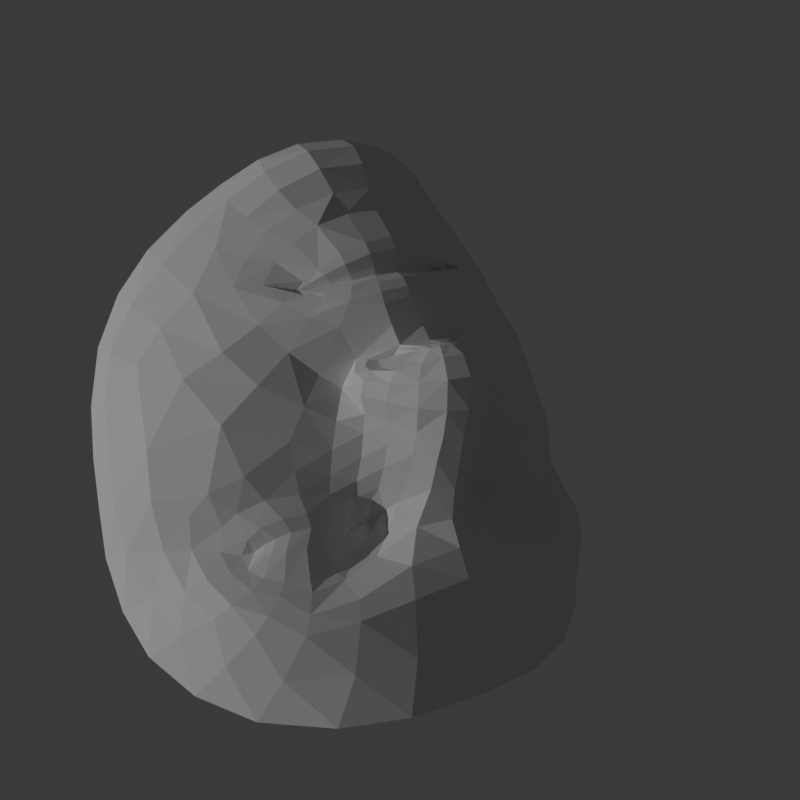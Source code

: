 # Source: single_face_3.blend  (saved by Blender 4.1.23; exported with 4.5.12 LTS)
import bpy
from mathutils import Matrix  # noqa: F401  (used for matrix-valued properties, if any)

bpy.ops.wm.read_factory_settings(use_empty=True)
scene = bpy.context.scene
scene.name = 'Scene'

# ---- collections
col_collection = bpy.data.collections.new('Collection'); scene.collection.children.link(col_collection)

# ---- world
world_world = bpy.data.worlds.new('World'); scene.world = world_world
world_world.use_nodes = True; world_world.node_tree.nodes.clear()
_N = world_world.node_tree.nodes; _L = world_world.node_tree.links
n0 = _N.new('ShaderNodeOutputWorld'); n0.name = 'World Output'; n0.location = (300, 300)
n1 = _N.new('ShaderNodeBackground'); n1.name = 'Background'; n1.location = (10, 300)
n1.inputs[0].default_value = (0.05088, 0.05088, 0.05088, 1.0)
_L.new(n1.outputs[0], n0.inputs[0])
n0.is_active_output = True
world_world.color = (0.05088, 0.05088, 0.05088)
world_world.use_sun_shadow = False
world_world.sun_shadow_jitter_overblur = 0.0

# ---- cameras
cam_camera = bpy.data.cameras.new('Camera')
cam_camera.clip_end = 100.0
cam_camera.ortho_scale = 7.314

# ---- lights
light_sun = bpy.data.lights.new('Sun', 'SUN')
light_sun.transmission_factor = 0.0
light_sun.energy = 1.0

# ---- meshes
me_frame_00013 = bpy.data.meshes.new('frame_00013')
me_frame_00013.from_pydata([(0.00848, 0.0899, 0.04726), (0.05134, 0.03808, 0.09323), (0.02533, 0.05211, 0.047), (0.03563, -0.03114, 0.08243), (0.0575, 0.01924, 0.1001), (0.05645, -0.007569, 0.09441), (0.04684, -0.07606, 0.05208), (-0.116, -0.1237, 0.04829), (0.05153, -0.1269, 0.04392), (0.059, -0.1528, 0.04923), (0.07229, -0.2546, 0.03714), (0.006388, 0.09847, 0.04469), (0.002455, 0.1067, 0.03826), (-0.0016, 0.1117, 0.02805), (-0.002184, 0.1139, 0.02492), (-0.002261, 0.1227, 0.0252), (-0.003931, 0.1331, 0.02732), (-0.007536, 0.1437, 0.0227), (-0.0219, 0.171, 0.002772), (0.04252, 0.04669, 0.08384), (0.01535, 0.0419, 0.06657), (-0.2248, -0.2302, 0.005006), (-0.0607, -0.09629, 0.04235), (-0.07965, -0.09742, 0.04958), (-0.1003, -0.1012, 0.05268), (-0.1302, -0.1197, 0.04906), (-0.0448, -0.09876, 0.03189), (-0.07562, -0.1516, 0.06288), (-0.05542, -0.1454, 0.05163), (-0.0975, -0.1536, 0.06487), (-0.1148, -0.1505, 0.06197), (-0.1531, -0.1093, 0.04472), (-0.108, 0.1864, 0.01369), (-0.1251, -0.1305, 0.04574), (-0.2475, -0.139, -0.006395), (-0.1806, -0.13, 0.03699), (-0.0817, -0.005847, 0.05291), (-0.01329, 0.08175, 0.05562), (-0.01862, 0.1018, 0.04559), (-0.04261, 0.08397, 0.05646), (-0.0648, 0.08741, 0.05176), (-0.0409, 0.09832, 0.04825), (-0.06002, 0.09656, 0.04264), (-0.1092, 0.1205, 0.0297), (0.03526, 0.03502, 0.09759), (0.03846, 0.01625, 0.105), (-0.1409, -0.1714, 0.07149), (-0.03343, -0.04956, 0.04454), (-0.03032, 0.01638, 0.07423), (-0.03302, 0.004156, 0.07017), (-0.1516, -0.02111, 0.05953), (0.03815, -0.008908, 0.09768), (-0.07397, -0.178, 0.08002), (-0.1094, -0.1789, 0.07941), (-0.1785, -0.2578, 0.03251), (0.01005, -0.1407, 0.05732), (-0.04017, -0.1356, 0.03792), (-0.1192, 0.09993, 0.03603), (-0.2923, 0.05139, -0.07576), (-0.02002, 0.03018, 0.06024), (-0.004832, 0.03878, 0.05193), (-0.09404, 0.0945, 0.03226), (-0.08894, 0.09526, 0.0322), (-0.1206, -0.1953, 0.07602), (-0.0383, 0.02319, 0.06328), (-0.03406, -0.1664, 0.07276), (-0.03235, -0.1834, 0.07843), (-0.05208, -0.2762, 0.06589), (-0.1481, -0.2262, 0.058), (-0.03722, -0.2299, 0.0725), (-0.1573, -0.1852, 0.06204), (-0.191, -0.2054, 0.0351), (-0.01591, 0.09268, 0.05318), (-0.0414, 0.09173, 0.05339), (-0.06218, 0.09218, 0.04861), (-0.01764, 0.03419, 0.05285), (-0.09126, 0.09496, 0.03187), (-0.08012, 0.1007, 0.03507), (-0.08658, 0.0956, 0.03171), (0.0007655, 0.02838, 0.08379), (-0.05881, 0.0992, 0.03719), (-0.04071, 0.1022, 0.03834), (-0.02085, 0.1068, 0.03621), (-0.0473, 0.1661, 0.01238), (-0.0301, 0.1374, 0.03276), (-0.02598, 0.1269, 0.03691), (-0.02296, 0.1168, 0.03441), (-0.02144, 0.109, 0.03333), (-0.05908, 0.1002, 0.03511), (-0.06193, 0.1034, 0.03645), (-0.06619, 0.108, 0.03901), (-0.07057, 0.1135, 0.0375), (-0.07689, 0.07102, 0.05122), (-0.2992, -0.05758, -0.0843), (0.03424, 0.04968, 0.06025), (-0.07331, 0.09757, 0.03314), (-0.07609, 0.09899, 0.03417), (-8.047e-05, 0.04735, 0.05158), (-0.03805, 0.03512, 0.04409), (-0.002163, 0.04326, 0.05209), (-0.05805, -0.0427, 0.04697), (-0.09329, -0.03489, 0.05426), (-0.04233, 0.01109, 0.06032), (-0.1216, -0.2741, 0.05468), (-0.09791, -0.2356, 0.06952), (-0.0781, -0.1957, 0.08097), (-0.09313, 0.1375, 0.02864), (0.01303, -0.1676, 0.06746), (0.01506, -0.2179, 0.06397), (0.01007, -0.269, 0.05892), (-0.1194, -0.1091, 0.05188), (-0.1821, -0.09986, 0.04209), (-0.03427, -0.102, 0.02629), (-0.1432, -0.1474, 0.05659), (-0.01406, -0.05839, 0.04626), (-0.008766, 0.01346, 0.0872), (-0.2167, -0.08911, 0.03239), (-0.1639, -0.07999, 0.05236), (-0.1324, -0.06487, 0.05648), (-0.08985, -0.06082, 0.04891), (-0.06018, -0.06481, 0.04097), (-0.03756, -0.07013, 0.03681), (0.02648, -0.07561, 0.05448), (-0.2202, -0.0441, 0.03434), (-0.1634, -0.1538, 0.05587), (0.03277, 0.04464, 0.08751), (-0.03133, -0.02824, 0.04937), (-0.2809, -0.151, -0.06098), (-0.01851, -0.07675, 0.03398), (-0.05006, 0.01016, 0.04198), (-0.1362, -0.1336, 0.04599), (-0.01178, -0.001146, 0.08147), (-0.3013, -0.005686, -0.08376), (-0.03636, -0.109, 0.024), (0.0145, -0.00681, 0.09346), (-0.2156, 0.1225, -0.007101), (-0.2364, 0.1407, -0.04048), (-0.2677, -0.05088, -0.02157), (-0.2457, 0.08698, -0.01529), (-0.2213, -0.1762, 0.0103), (-0.1215, 0.2048, 0.004845), (0.02671, 0.0476, 0.06186), (-0.05463, -0.01788, 0.04799), (-0.207, -0.1325, 0.02724), (-0.09312, -0.1131, 0.05073), (-0.07588, -0.1091, 0.04842), (-0.08443, 0.103, 0.03446), (-0.2282, -0.002664, 0.02253), (-0.09407, 0.2349, -0.01869), (-0.1644, 0.1991, -0.02265), (-0.1975, 0.1753, -0.02929), (0.06738, -0.2042, 0.0442), (-0.05359, 0.2422, -0.0324), (-0.06132, -0.1082, 0.04191), (-0.04826, -0.1092, 0.03361), (-0.04014, -0.1092, 0.02656), (-0.1854, -0.1641, 0.04407), (-0.04908, -0.1191, 0.03838), (-0.06391, -0.1236, 0.0478), (-0.07921, -0.1266, 0.05427), (-0.09657, -0.1291, 0.05666), (-0.1091, -0.13, 0.05464), (-0.2569, -0.1967, -0.0303), (-0.106, -0.1183, 0.05017), (0.0188, 0.06711, 0.04236), (-0.05124, 0.06304, 0.05191), (-0.01626, 0.02783, 0.06632), (-0.006839, 0.06417, 0.05189), (0.045, -0.1027, 0.04126), (-0.1853, 0.1548, -0.004984), (-0.1553, 0.1804, -0.001402), (-0.0829, 0.2234, 0.005274), (-0.2685, 0.1013, -0.05863), (-0.04019, -0.1131, 0.03019), (0.0105, -0.0463, 0.06296), (-0.04196, 0.2308, -0.008818), (-0.1297, 0.2199, -0.01547), (-0.2724, -0.004154, -0.02579), (-0.04108, 0.104, 0.03585), (-0.04378, 0.1097, 0.03763), (-0.04748, 0.1173, 0.04051), (-0.05157, 0.1266, 0.03812), (-0.0727, 0.1532, 0.02528), (-0.07628, 0.09541, 0.03819), (-0.07946, 0.09307, 0.04149), (-0.08236, 0.0904, 0.04402), (-0.1002, 0.08369, 0.04705), (-0.1868, 0.01773, 0.04384), (0.006795, -0.06837, 0.04894), (-0.01094, -0.1166, 0.02647), (-0.02807, -0.1191, 0.02819), (-0.07347, 0.0972, 0.03438), (-0.2126, 0.06379, 0.01534), (0.01454, -0.1094, 0.04114), (-0.09192, 0.1688, 0.01726), (0.05289, -0.03078, 0.0796), (0.03094, -0.05219, 0.06911), (0.04987, -0.05251, 0.06532), (-0.00999, -0.01865, 0.06518), (-0.03347, 0.2125, 0.001806), (-0.02755, 0.1899, 0.002254), (-0.05927, 0.1843, 0.01166), (-0.1355, 0.1249, 0.02475), (-0.07205, 0.02312, 0.04394), (-0.1175, 0.149, 0.02037), (-0.1207, 0.01252, 0.05668), (-0.0957, 0.04089, 0.04897), (-0.1523, 0.04104, 0.04889), (-0.07129, 0.2054, 0.0142), (-0.03014, -0.0119, 0.05665), (-0.1638, 0.1359, 0.01373), (-0.1373, 0.1626, 0.01018), (-0.1449, 0.098, 0.03463), (-0.2342, 0.03259, 0.0102), (-0.1816, 0.09431, 0.02532), (-0.2684, 0.04094, -0.02567), (-0.1215, 0.06439, 0.04766), (-0.01054, -0.03765, 0.05559), (-0.003308, 0.0242, 0.08892), (-0.02451, 0.02459, 0.07192), (0.01526, 0.01435, 0.0984), (-0.01988, -0.1351, 0.0407), (-0.04653, -0.1524, 0.05779), (-0.07325, -0.1616, 0.06881), (-0.1004, -0.1639, 0.07201), (-0.1244, -0.1596, 0.06793), (-0.1552, -0.131, 0.04351), (-0.2602, -0.09582, -0.01274), (-0.1398, -0.09726, 0.04875), (-0.1158, -0.08565, 0.05027), (-0.08646, -0.08104, 0.04647), (-0.06076, -0.08184, 0.03909), (-0.04109, -0.08527, 0.03063), (-0.0264, -0.08859, 0.02669), (-0.2919, -0.105, -0.07772), (-0.02944, 0.02861, 0.06235), (0.01393, -0.02661, 0.07577), (0.01764, 0.02978, 0.09559), (0.0195, 0.04002, 0.08296), (0.01164, 0.03208, 0.08722), (-0.02812, 0.03462, 0.05237), (0.02547, 0.04243, 0.0862), (0.01992, 0.0456, 0.06425), (-0.02699, -0.1065, 0.02123), (-0.01332, -0.09678, 0.02482), (-0.002368, -0.08896, 0.03372), (-0.1176, -0.1303, 0.05121), (-0.1295, -0.1444, 0.05513), (0.06436, -0.02599, 0.06429), (0.1368, -0.07128, -0.08494), (0.04913, 0.04715, 0.05261), (0.1661, -0.142, -0.1979), (0.08964, -0.06369, -0.043), (0.1052, -0.05893, -0.05319), (0.1199, -0.0564, -0.06617), (0.1376, -0.06415, -0.09182), (0.07843, -0.07076, -0.03531), (0.1292, -0.1063, -0.04491), (0.1103, -0.1084, -0.03311), (0.1438, -0.1004, -0.05993), (0.15, -0.09232, -0.07282), (0.1436, -0.04959, -0.1067), (0.01851, 0.1987, -0.04794), (0.1418, -0.07517, -0.09369), (0.1433, -0.06125, -0.2147), (0.1537, -0.06199, -0.1334), (0.0899, 0.02461, -0.03238), (0.02609, 0.09061, 0.03393), (0.0163, 0.1098, 0.02581), (0.0385, 0.1004, 0.01164), (0.04367, 0.11, -0.009969), (0.02609, 0.1132, 0.0095), (0.03225, 0.1169, -0.00921), (0.04234, 0.1429, -0.05017), (0.06319, 0.03951, 0.08582), (0.07076, 0.02189, 0.09099), (0.1724, -0.1045, -0.08887), (0.06985, -0.03033, -0.01114), (0.07805, 0.03463, 0.02187), (0.07753, 0.02332, 0.01617), (0.1241, 0.02762, -0.08253), (0.06888, -0.003497, 0.07987), (0.1541, -0.1269, -0.03123), (0.1688, -0.1181, -0.06008), (0.1757, -0.1746, -0.1496), (0.08633, -0.1234, 0.0207), (0.09217, -0.1053, -0.03061), (0.05724, 0.1272, -0.06098), (0.06526, 0.1033, -0.264), (0.06315, 0.04371, 0.02126), (0.05051, 0.04822, 0.03252), (0.04317, 0.1254, -0.05136), (0.03917, 0.1239, -0.04104), (0.1759, -0.1301, -0.07279), (0.07147, 0.04176, 0.0121), (0.1282, -0.1301, -0.003729), (0.1354, -0.1455, -0.0004408), (0.1529, -0.2245, -0.03884), (0.1752, -0.1537, -0.1065), (0.1444, -0.1867, -0.0186), (0.1772, -0.1131, -0.1097), (0.1701, -0.1268, -0.1512), (0.02209, 0.1014, 0.03174), (0.03266, 0.1078, 0.01146), (0.03841, 0.1139, -0.007663), (0.05753, 0.04631, 0.02107), (0.0412, 0.1247, -0.0453), (0.03763, 0.1268, -0.0297), (0.03711, 0.1231, -0.03944), (0.0672, 0.03925, 0.04798), (0.0265, 0.1182, -0.01198), (0.02013, 0.1161, 0.002051), (0.01072, 0.1141, 0.01604), (-0.002464, 0.1718, -0.00729), (0.0101, 0.1455, 0.01154), (0.0126, 0.1346, 0.01513), (0.01252, 0.1241, 0.01276), (0.0106, 0.116, 0.01285), (0.02655, 0.1189, -0.01422), (0.02986, 0.1236, -0.0129), (0.03271, 0.1295, -0.01198), (0.0342, 0.1364, -0.01768), (0.06316, 0.09367, -0.02013), (0.09464, 0.01191, -0.295), (0.03118, 0.1203, -0.02898), (0.03463, 0.1235, -0.02814), (0.04354, 0.05473, 0.03255), (0.06021, 0.05146, 0.003545), (0.04701, 0.05172, 0.03336), (0.08032, -0.017, -0.02764), (0.1009, 0.0007224, -0.04686), (0.07381, 0.03126, 0.004778), (0.173, -0.2023, -0.09403), (0.1678, -0.1743, -0.06296), (0.1617, -0.142, -0.03696), (0.03073, 0.1543, -0.03667), (0.09917, -0.1471, 0.0274), (0.1113, -0.1948, 0.01655), (0.1205, -0.2407, 0.006061), (0.1309, -0.05796, -0.08068), (0.1512, -0.03389, -0.1261), (0.0722, -0.07701, -0.03355), (0.1568, -0.08438, -0.09809), (0.06492, -0.04359, 0.001752), (0.07885, 0.02833, 0.04467), (0.1458, -0.02132, -0.1582), (0.1466, -0.01976, -0.1055), (0.1329, -0.01389, -0.07719), (0.1069, -0.0219, -0.05297), (0.08751, -0.03439, -0.03619), (0.07489, -0.04593, -0.021), (0.05879, -0.06936, 0.03546), (0.1393, 0.01954, -0.1551), (0.1638, -0.08569, -0.1134), (0.0502, 0.04732, 0.07811), (0.0693, -0.009883, -0.004411), (0.1251, -0.06894, -0.2787), (0.06705, -0.05753, -0.0111), (0.06896, 0.03098, -0.01314), (0.1453, -0.07397, -0.1005), (0.07711, 0.01439, 0.0383), (0.08138, 0.05602, -0.2855), (0.0724, -0.08413, -0.0388), (0.07479, 0.003686, 0.06193), (0.06336, 0.157, -0.1481), (0.04334, 0.173, -0.1829), (0.1247, 0.01839, -0.2287), (0.07826, 0.1314, -0.1813), (0.1571, -0.09663, -0.1888), (0.0136, 0.2165, -0.06208), (0.04075, 0.05005, 0.05618), (0.07564, 0.005732, -0.01828), (0.1554, -0.05787, -0.1604), (0.1225, -0.06815, -0.06609), (0.1086, -0.06986, -0.05487), (0.03974, 0.1306, -0.03537), (0.1247, 0.05604, -0.1597), (-0.02098, 0.2405, -0.05521), (0.01507, 0.2148, -0.1144), (0.02804, 0.1977, -0.145), (0.09471, -0.07402, -0.04606), (0.0828, -0.0794, -0.04186), (0.07566, -0.08234, -0.04122), (0.1666, -0.08951, -0.138), (0.08804, -0.09201, -0.03919), (0.1027, -0.09319, -0.0423), (0.1181, -0.09144, -0.05082), (0.1312, -0.08677, -0.06291), (0.1375, -0.08161, -0.07344), (0.1493, -0.1089, -0.2436), (0.1312, -0.06913, -0.07682), (0.05776, 0.0811, -0.002447), (0.067, 0.04144, 0.02945), (0.03907, 0.07193, 0.02944), (0.04555, 0.18, -0.1192), (0.02961, 0.198, -0.09147), (-0.008865, 0.2294, -0.03099), (0.05315, 0.143, -0.2265), (0.0779, -0.08771, -0.03891), (0.06569, -0.03606, 0.03287), (0.0003275, 0.23, -0.08318), (0.1097, 0.05846, -0.2241), (0.02017, 0.1174, -0.0008104), (0.02306, 0.1241, -0.0003146), (0.02465, 0.1324, 0.0007123), (0.02423, 0.1426, -0.003766), (0.01622, 0.1646, -0.02189), (0.03617, 0.1202, -0.02684), (0.04097, 0.1197, -0.02979), (0.04533, 0.1182, -0.03221), (0.06312, 0.1097, -0.04221), (0.116, 0.06735, -0.1098), (0.06181, -0.05777, 0.01772), (0.06924, -0.09785, -0.01365), (0.07498, -0.09503, -0.02943), (0.03095, 0.1202, -0.02784), (0.0942, 0.1091, -0.1406), (0.06318, -0.09749, 0.01743), (0.01672, 0.1805, -0.03564), (0.06191, -0.04643, 0.05298), (0.06992, -0.004346, 0.02568), (-0.003455, 0.19, -0.01379), (0.05191, 0.15, -0.06809), (0.07515, 0.0484, -0.0254), (0.03417, 0.1673, -0.05304), (0.1041, 0.05064, -0.05321), (0.08158, 0.07038, -0.03791), (0.1011, 0.08159, -0.07674), (-0.00335, 0.2117, -0.01974), (0.07032, 0.006066, 0.007111), (0.0552, 0.1624, -0.09386), (0.03544, 0.181, -0.07256), (0.06971, 0.1294, -0.07783), (0.1086, 0.08624, -0.1642), (0.07944, 0.1306, -0.1055), (0.09417, 0.09572, -0.2137), (0.08051, 0.09681, -0.05523), (0.06703, -0.02343, 0.01295), (0.07365, 0.03655, 0.05018), (0.07325, 0.04069, 0.02772), (0.07687, 0.02443, 0.06723), (0.08759, -0.1114, -0.01481), (0.1173, -0.1165, -0.02391), (0.1403, -0.1137, -0.03818), (0.1555, -0.1069, -0.05789), (0.161, -0.09727, -0.07746), (0.1488, -0.06799, -0.1128), (0.1354, -0.02146, -0.2253), (0.1378, -0.04162, -0.09331), (0.1248, -0.038, -0.07349), (0.1058, -0.04208, -0.05517), (0.0875, -0.0506, -0.04083), (0.07498, -0.05949, -0.02958), (0.06743, -0.06707, -0.02225), (0.1066, -0.02952, -0.2939), (0.06761, 0.04465, 0.01906), (0.06925, -0.01675, 0.04477), (0.07037, 0.03775, 0.07091), (0.05492, 0.04493, 0.06859), (0.06468, 0.04019, 0.06191), (0.05988, 0.04908, 0.01615), (0.05389, 0.04667, 0.07455), (0.04532, 0.04944, 0.05436), (0.06842, -0.08364, -0.03083), (0.0626, -0.07858, -0.01362), (0.06224, -0.07372, 0.001725), (0.1404, -0.07791, -0.08274), (0.1511, -0.08431, -0.08768), (-0.08366, -0.1233, 0.04391), (-0.06555, -0.1195, 0.04391), (-0.08083, -0.1386, 0.04391), (-0.1023, -0.1272, 0.04391), (-0.0867, -0.1081, 0.04391), (0.1175, -0.08271, -0.05842), (0.132, -0.07957, -0.05842), (0.1203, -0.09846, -0.05842), (0.1025, -0.0861, -0.05842), (0.1146, -0.06714, -0.05842)], [], [(173, 155, 133), (246, 33, 7), (382, 398, 362), (263, 466, 249), (308, 415, 324), (78, 95, 191), (356, 389, 264), (127, 34, 162), (368, 264, 389), (139, 162, 34), (267, 0, 302), (37, 72, 0), (11, 302, 0), (11, 0, 72), (349, 451, 350), (120, 121, 231), (452, 350, 451), (232, 231, 121), (267, 302, 269), (37, 39, 72), (303, 269, 302), (73, 72, 39), (357, 343, 350), (128, 121, 114), (277, 350, 343), (47, 114, 121), (350, 452, 357), (121, 128, 232), (453, 357, 452), (233, 232, 128), (299, 333, 297), (69, 67, 104), (332, 297, 333), (103, 104, 67), (175, 152, 396), (175, 171, 152), (377, 396, 152), (148, 152, 171), (381, 384, 382), (154, 155, 157), (398, 382, 384), (173, 157, 155), (280, 347, 330), (50, 101, 118), (348, 330, 347), (119, 118, 101), (269, 303, 270), (39, 40, 73), (304, 270, 303), (74, 73, 40), (9, 336, 151), (9, 151, 107), (337, 151, 336), (108, 107, 151), (344, 278, 360), (115, 131, 48), (279, 360, 278), (49, 48, 131), (262, 431, 418), (32, 194, 211), (424, 418, 431), (204, 211, 194), (304, 408, 270), (74, 40, 184), (409, 270, 408), (185, 184, 40), (272, 310, 407), (42, 183, 80), (415, 407, 310), (191, 80, 183), (322, 270, 410), (92, 186, 40), (409, 410, 270), (185, 40, 186), (347, 449, 348), (118, 119, 229), (450, 348, 449), (230, 229, 119), (434, 432, 430), (214, 210, 212), (422, 430, 432), (202, 212, 210), (313, 314, 18), (83, 18, 84), (17, 18, 314), (17, 84, 18), (307, 375, 306), (77, 76, 146), (291, 306, 375), (61, 146, 76), (259, 387, 260), (29, 30, 160), (388, 260, 387), (161, 160, 30), (286, 414, 384), (56, 157, 190), (398, 384, 414), (173, 190, 157), (418, 424, 406), (194, 182, 204), (335, 406, 424), (106, 204, 182), (367, 416, 364), (138, 135, 192), (434, 364, 416), (214, 192, 135), (391, 423, 327), (165, 98, 203), (358, 327, 423), (129, 203, 98), (298, 301, 284), (68, 54, 71), (251, 284, 301), (21, 71, 54), (4, 275, 5), (4, 5, 45), (281, 5, 275), (51, 45, 5), (254, 373, 253), (24, 23, 144), (374, 253, 373), (145, 144, 23), (320, 321, 307), (90, 77, 91), (375, 307, 321), (146, 91, 77), (280, 425, 411), (50, 187, 205), (427, 411, 425), (207, 205, 187), (421, 313, 200), (201, 200, 83), (18, 200, 313), (18, 83, 200), (335, 321, 406), (106, 182, 91), (405, 406, 321), (181, 91, 182), (405, 321, 404), (181, 180, 91), (320, 404, 321), (90, 91, 180), (17, 314, 16), (17, 16, 84), (315, 16, 314), (85, 84, 16), (425, 266, 426), (205, 206, 36), (423, 426, 266), (203, 36, 206), (369, 396, 400), (140, 176, 171), (377, 400, 396), (148, 171, 176), (391, 269, 322), (165, 92, 39), (270, 322, 269), (40, 39, 92), (417, 465, 413), (193, 189, 245), (464, 413, 465), (244, 245, 189), (257, 258, 386), (27, 159, 28), (385, 386, 258), (158, 28, 159), (260, 388, 467), (30, 247, 161), (466, 467, 388), (246, 161, 247), (248, 456, 419), (3, 196, 236), (399, 419, 456), (174, 236, 196), (333, 298, 332), (104, 103, 68), (284, 332, 298), (54, 68, 103), (285, 8, 417), (55, 193, 8), (168, 417, 8), (168, 8, 193), (340, 261, 346), (111, 117, 31), (448, 346, 261), (228, 31, 117), (285, 417, 441), (55, 221, 193), (413, 441, 417), (189, 193, 221), (327, 460, 326), (98, 97, 240), (328, 326, 460), (99, 240, 97), (277, 355, 329), (47, 100, 126), (371, 329, 355), (142, 126, 100), (309, 392, 438), (79, 218, 166), (439, 438, 392), (219, 166, 218), (381, 382, 256), (154, 26, 155), (341, 256, 382), (112, 155, 26), (360, 279, 420), (131, 198, 49), (429, 420, 279), (209, 49, 198), (365, 364, 379), (136, 150, 135), (394, 379, 364), (169, 135, 150), (355, 277, 437), (126, 217, 47), (343, 437, 277), (114, 47, 217), (443, 444, 282), (223, 52, 224), (283, 282, 444), (53, 224, 52), (281, 275, 363), (51, 134, 45), (440, 363, 275), (220, 45, 134), (431, 262, 395), (211, 170, 32), (369, 395, 262), (140, 32, 170), (337, 299, 338), (108, 109, 69), (297, 338, 299), (67, 69, 109), (335, 273, 321), (106, 91, 43), (375, 321, 273), (146, 43, 91), (348, 450, 349), (119, 120, 230), (451, 349, 450), (231, 230, 120), (467, 359, 342), (247, 113, 130), (446, 342, 359), (226, 130, 113), (282, 283, 334), (52, 105, 53), (293, 334, 283), (63, 53, 105), (250, 458, 462), (20, 242, 238), (461, 462, 458), (241, 238, 242), (276, 353, 300), (46, 70, 124), (383, 300, 353), (156, 124, 70), (325, 292, 324), (96, 95, 62), (308, 324, 292), (78, 62, 95), (283, 276, 293), (53, 63, 46), (300, 293, 276), (70, 46, 63), (447, 264, 345), (227, 116, 34), (372, 345, 264), (143, 34, 116), (352, 345, 346), (123, 117, 116), (340, 346, 345), (111, 116, 117), (1, 19, 274), (1, 44, 19), (354, 274, 19), (125, 19, 44), (248, 281, 456), (3, 236, 51), (363, 456, 281), (134, 51, 236), (425, 426, 427), (205, 207, 206), (436, 427, 426), (216, 206, 207), (380, 381, 252), (153, 22, 154), (256, 252, 381), (26, 154, 22), (391, 393, 269), (165, 39, 167), (267, 269, 393), (37, 167, 39), (199, 428, 200), (199, 200, 208), (421, 200, 428), (201, 208, 200), (330, 329, 266), (101, 36, 100), (371, 266, 329), (142, 100, 36), (422, 432, 273), (202, 43, 212), (287, 273, 432), (57, 212, 43), (290, 250, 328), (60, 99, 20), (462, 328, 250), (242, 20, 99), (258, 286, 385), (28, 158, 56), (384, 385, 286), (157, 56, 158), (342, 446, 353), (113, 124, 226), (265, 353, 446), (35, 226, 124), (257, 386, 259), (27, 29, 159), (387, 259, 386), (160, 159, 29), (430, 422, 431), (210, 211, 202), (424, 431, 422), (204, 202, 211), (445, 342, 276), (225, 46, 113), (353, 276, 342), (124, 113, 46), (424, 422, 335), (204, 106, 202), (273, 335, 422), (43, 202, 106), (306, 292, 307), (76, 77, 62), (325, 307, 292), (96, 62, 77), (366, 447, 352), (137, 123, 227), (345, 352, 447), (116, 227, 123), (302, 268, 303), (72, 73, 38), (271, 303, 268), (41, 38, 73), (371, 358, 266), (142, 36, 129), (423, 266, 358), (203, 129, 36), (327, 294, 460), (98, 240, 64), (455, 460, 294), (235, 64, 240), (294, 331, 278), (64, 48, 102), (279, 278, 331), (49, 102, 48), (303, 271, 304), (73, 74, 41), (272, 304, 271), (42, 41, 74), (427, 436, 434), (207, 214, 216), (432, 434, 436), (212, 216, 214), (304, 272, 408), (74, 184, 42), (407, 408, 272), (183, 42, 184), (394, 430, 395), (169, 170, 210), (431, 395, 430), (211, 210, 170), (395, 369, 378), (170, 149, 140), (400, 378, 369), (176, 140, 149), (296, 334, 299), (66, 69, 105), (333, 299, 334), (104, 105, 69), (417, 168, 351), (193, 122, 168), (6, 351, 168), (6, 168, 122), (280, 411, 352), (50, 123, 187), (376, 352, 411), (147, 187, 123), (319, 320, 325), (89, 96, 90), (307, 325, 320), (77, 90, 96), (285, 295, 336), (55, 107, 65), (296, 336, 295), (66, 65, 107), (404, 320, 403), (180, 179, 90), (319, 403, 320), (89, 90, 179), (330, 348, 329), (101, 100, 119), (349, 329, 348), (120, 119, 100), (334, 293, 333), (105, 104, 63), (298, 333, 293), (68, 63, 104), (323, 454, 366), (93, 137, 234), (447, 366, 454), (227, 234, 137), (16, 315, 15), (16, 15, 85), (316, 15, 315), (86, 85, 15), (429, 279, 358), (209, 129, 49), (331, 358, 279), (102, 49, 129), (15, 316, 14), (15, 14, 86), (317, 14, 316), (87, 86, 14), (8, 285, 9), (8, 9, 55), (336, 9, 285), (107, 55, 9), (329, 349, 277), (100, 47, 120), (350, 277, 349), (121, 120, 47), (252, 253, 380), (22, 153, 23), (374, 380, 253), (145, 23, 153), (402, 403, 318), (178, 88, 179), (319, 318, 403), (89, 179, 88), (351, 6, 419), (122, 196, 6), (197, 419, 6), (197, 6, 196), (324, 318, 325), (95, 96, 88), (319, 325, 318), (89, 88, 96), (397, 367, 365), (172, 136, 138), (364, 365, 367), (135, 138, 136), (288, 435, 397), (58, 172, 215), (367, 397, 435), (138, 215, 172), (438, 439, 344), (218, 115, 219), (278, 344, 439), (48, 219, 115), (271, 311, 272), (41, 42, 81), (310, 272, 311), (80, 81, 42), (5, 281, 195), (5, 195, 51), (248, 195, 281), (3, 51, 195), (273, 287, 375), (43, 146, 57), (291, 375, 287), (61, 57, 146), (396, 428, 175), (171, 175, 208), (199, 175, 428), (199, 208, 175), (268, 312, 271), (38, 41, 82), (311, 271, 312), (81, 82, 41), (444, 445, 283), (224, 53, 225), (276, 283, 445), (46, 225, 53), (254, 339, 373), (24, 144, 110), (390, 373, 339), (163, 110, 144), (295, 282, 296), (65, 66, 52), (334, 296, 282), (105, 52, 66), (346, 448, 347), (117, 118, 228), (449, 347, 448), (229, 228, 118), (454, 356, 447), (234, 227, 127), (264, 447, 356), (34, 127, 227), (336, 296, 337), (107, 108, 66), (299, 337, 296), (69, 66, 108), (151, 337, 10), (151, 10, 108), (338, 10, 337), (109, 108, 10), (278, 439, 294), (48, 64, 219), (455, 294, 439), (235, 219, 64), (407, 415, 292), (183, 62, 191), (308, 292, 415), (78, 191, 62), (358, 371, 429), (129, 209, 142), (355, 429, 371), (126, 142, 209), (345, 372, 340), (116, 111, 143), (265, 340, 372), (35, 143, 111), (388, 390, 466), (161, 246, 163), (249, 466, 390), (7, 163, 246), (352, 346, 280), (123, 50, 117), (347, 280, 346), (118, 117, 50), (295, 442, 282), (65, 52, 222), (443, 282, 442), (223, 222, 52), (19, 94, 354), (19, 125, 94), (370, 354, 94), (141, 94, 125), (295, 285, 442), (65, 222, 55), (441, 442, 285), (221, 55, 222), (419, 197, 248), (196, 3, 197), (195, 248, 197), (195, 197, 3), (359, 263, 255), (130, 25, 33), (249, 255, 263), (7, 33, 25), (275, 274, 440), (45, 220, 44), (457, 440, 274), (237, 44, 220), (300, 383, 301), (70, 71, 156), (368, 301, 383), (139, 156, 71), (417, 351, 465), (193, 245, 122), (412, 465, 351), (188, 122, 245), (466, 263, 467), (246, 247, 33), (359, 467, 263), (130, 33, 247), (389, 251, 368), (162, 139, 21), (301, 368, 251), (71, 21, 139), (374, 386, 380), (145, 153, 159), (385, 380, 386), (158, 159, 153), (379, 394, 378), (150, 149, 169), (395, 378, 394), (170, 169, 149), (351, 419, 412), (122, 188, 196), (399, 412, 419), (174, 196, 188), (426, 322, 436), (206, 216, 92), (410, 436, 322), (186, 92, 216), (387, 373, 388), (160, 161, 144), (390, 388, 373), (163, 144, 161), (393, 326, 164), (167, 164, 97), (2, 164, 326), (2, 97, 164), (354, 370, 461), (125, 241, 141), (462, 461, 370), (242, 141, 241), (0, 267, 164), (0, 164, 37), (393, 164, 267), (167, 37, 164), (11, 12, 302), (11, 72, 12), (268, 302, 12), (38, 12, 72), (386, 374, 387), (159, 160, 145), (373, 387, 374), (144, 145, 160), (12, 13, 268), (12, 38, 13), (312, 268, 13), (82, 13, 38), (293, 300, 298), (63, 68, 70), (301, 298, 300), (71, 70, 68), (340, 265, 261), (111, 31, 35), (446, 261, 265), (226, 35, 31), (380, 385, 381), (153, 154, 158), (384, 381, 385), (157, 158, 154), (280, 330, 425), (50, 205, 101), (266, 425, 330), (36, 101, 205), (423, 391, 426), (203, 206, 165), (322, 426, 391), (92, 165, 206), (429, 355, 420), (209, 198, 126), (437, 420, 355), (217, 126, 198), (391, 327, 393), (165, 167, 98), (326, 393, 327), (97, 98, 167), (457, 438, 440), (237, 220, 218), (344, 440, 438), (115, 218, 220), (382, 362, 341), (155, 112, 133), (463, 341, 362), (243, 133, 112), (457, 461, 459), (237, 239, 241), (458, 459, 461), (238, 241, 239), (434, 430, 364), (214, 135, 210), (394, 364, 430), (169, 210, 135), (414, 463, 398), (190, 173, 243), (362, 398, 463), (133, 243, 173), (262, 428, 369), (32, 140, 208), (396, 369, 428), (171, 208, 140), (457, 274, 461), (237, 241, 44), (354, 461, 274), (125, 44, 241), (316, 403, 317), (86, 87, 179), (402, 317, 403), (178, 179, 87), (315, 404, 316), (85, 86, 180), (403, 316, 404), (179, 180, 86), (314, 405, 315), (84, 85, 181), (404, 315, 405), (180, 181, 85), (313, 406, 314), (83, 84, 182), (405, 314, 406), (181, 182, 84), (418, 406, 421), (194, 201, 182), (313, 421, 406), (83, 182, 201), (366, 401, 323), (137, 93, 177), (361, 323, 401), (132, 177, 93), (408, 407, 306), (184, 76, 183), (292, 306, 407), (62, 183, 76), (408, 306, 409), (184, 185, 76), (291, 409, 306), (61, 76, 185), (410, 409, 287), (186, 57, 185), (291, 287, 409), (61, 185, 57), (436, 410, 432), (216, 212, 186), (287, 432, 410), (57, 186, 212), (434, 416, 427), (214, 207, 192), (411, 427, 416), (187, 192, 207), (264, 368, 372), (34, 143, 139), (383, 372, 368), (156, 139, 143), (457, 459, 438), (237, 218, 239), (309, 438, 459), (79, 239, 218), (352, 376, 366), (123, 137, 147), (401, 366, 376), (177, 147, 137), (4, 1, 275), (4, 45, 1), (274, 275, 1), (44, 1, 45), (428, 262, 421), (208, 201, 32), (418, 421, 262), (194, 32, 201), (327, 358, 294), (98, 64, 129), (331, 294, 358), (102, 129, 64), (367, 435, 416), (138, 192, 215), (433, 416, 435), (213, 215, 192), (455, 439, 289), (235, 59, 219), (392, 289, 439), (166, 219, 59), (328, 462, 326), (99, 97, 242), (370, 326, 462), (141, 242, 97), (326, 370, 2), (97, 2, 141), (94, 2, 370), (94, 141, 2), (460, 455, 305), (240, 75, 235), (289, 305, 455), (59, 235, 75), (448, 339, 449), (228, 229, 110), (254, 449, 339), (24, 110, 229), (261, 446, 255), (31, 25, 226), (359, 255, 446), (130, 226, 25), (449, 254, 450), (229, 230, 24), (253, 450, 254), (23, 24, 230), (450, 253, 451), (230, 231, 23), (252, 451, 253), (22, 23, 231), (451, 252, 452), (231, 232, 22), (256, 452, 252), (26, 22, 232), (256, 341, 452), (26, 232, 112), (453, 452, 341), (233, 112, 232), (413, 464, 414), (189, 190, 244), (463, 414, 464), (243, 244, 190), (441, 413, 286), (221, 56, 189), (414, 286, 413), (190, 189, 56), (441, 286, 442), (221, 222, 56), (258, 442, 286), (28, 56, 222), (442, 258, 443), (222, 223, 28), (257, 443, 258), (27, 28, 223), (444, 443, 259), (224, 29, 223), (257, 259, 443), (27, 223, 29), (259, 260, 444), (29, 224, 30), (445, 444, 260), (225, 30, 224), (260, 467, 445), (30, 225, 247), (342, 445, 467), (113, 247, 225), (250, 309, 458), (20, 238, 79), (459, 458, 309), (239, 79, 238), (290, 305, 392), (60, 166, 75), (289, 392, 305), (59, 75, 166), (460, 305, 328), (240, 99, 75), (290, 328, 305), (60, 75, 99), (376, 433, 401), (147, 177, 213), (435, 401, 433), (215, 213, 177), (250, 290, 309), (20, 79, 60), (392, 309, 290), (166, 60, 79), (411, 416, 376), (187, 147, 192), (433, 376, 416), (213, 192, 147), (341, 463, 453), (112, 233, 243), (464, 453, 463), (244, 243, 233), (453, 464, 357), (233, 128, 244), (465, 357, 464), (245, 244, 128), (412, 343, 465), (188, 245, 114), (357, 465, 343), (128, 114, 245), (437, 343, 399), (217, 174, 114), (412, 399, 343), (188, 114, 174), (363, 440, 360), (134, 131, 220), (344, 360, 440), (115, 220, 131), (456, 420, 399), (236, 174, 198), (437, 399, 420), (217, 198, 174), (456, 363, 420), (236, 198, 134), (360, 420, 363), (131, 134, 198), (361, 401, 288), (132, 58, 177), (435, 288, 401), (215, 177, 58), (353, 265, 383), (124, 156, 35), (372, 383, 265), (143, 35, 156), (255, 249, 339), (25, 110, 7), (390, 339, 249), (163, 7, 110), (261, 255, 448), (31, 228, 25), (339, 448, 255), (110, 25, 228), (14, 317, 13), (14, 13, 87), (312, 13, 317), (82, 87, 13), (317, 402, 312), (87, 82, 178), (311, 312, 402), (81, 178, 82), (402, 318, 311), (178, 81, 88), (310, 311, 318), (80, 88, 81), (318, 324, 310), (88, 80, 95), (415, 310, 324), (191, 95, 80), (468, 471, 472), (469, 468, 472), (470, 468, 469), (470, 471, 468), (473, 476, 477), (474, 473, 477), (475, 473, 474), (475, 476, 473)])
_uv = me_frame_00013.uv_layers.new(name='UVMap')
_uv.uv.foreach_set('vector', [0.4088, 0.6261, 0.4104, 0.6089, 0.4191, 0.6128, 0.2897, 0.6317, 0.2801, 0.6244, 0.2897, 0.6192, 0.5897, 0.6089, 0.5912, 0.6261, 0.581, 0.6128, 0.7199, 0.6244, 0.7103, 0.6317, 0.7103, 0.6192, 0.5964, 0.306, 0.5866, 0.3076, 0.5868, 0.3046, 0.4036, 0.306, 0.4132, 0.3046, 0.4134, 0.3076, 0.9805, 0.5984, 0.9419, 0.6809, 0.8937, 0.6, 0.01947, 0.5984, 0.1063, 0.6, 0.05813, 0.6809, 0.8656, 0.6663, 0.8937, 0.6, 0.9419, 0.6809, 0.1344, 0.6663, 0.05813, 0.6809, 0.1063, 0.6, 0.5282, 0.3496, 0.5, 0.3475, 0.5271, 0.3338, 0.4718, 0.3496, 0.4729, 0.3338, 0.5, 0.3475, 0.5, 0.3338, 0.5271, 0.3338, 0.5, 0.3475, 0.5, 0.3338, 0.5, 0.3475, 0.4729, 0.3338, 0.6311, 0.5528, 0.6335, 0.5739, 0.6009, 0.5675, 0.3688, 0.5528, 0.399, 0.5673, 0.3664, 0.5739, 0.6039, 0.5834, 0.6009, 0.5675, 0.6335, 0.5739, 0.396, 0.5833, 0.3664, 0.5739, 0.399, 0.5673, 0.5282, 0.3496, 0.5271, 0.3338, 0.5602, 0.3428, 0.4718, 0.3496, 0.4398, 0.3428, 0.4729, 0.3338, 0.5532, 0.3315, 0.5602, 0.3428, 0.5271, 0.3338, 0.4468, 0.3315, 0.4729, 0.3338, 0.4398, 0.3428, 0.5735, 0.58, 0.5722, 0.5623, 0.6009, 0.5675, 0.4262, 0.5796, 0.399, 0.5673, 0.4277, 0.562, 0.5986, 0.545, 0.6009, 0.5675, 0.5722, 0.5623, 0.4012, 0.5448, 0.4277, 0.562, 0.399, 0.5673, 0.6009, 0.5675, 0.6039, 0.5834, 0.5735, 0.58, 0.399, 0.5673, 0.4262, 0.5796, 0.396, 0.5833, 0.5797, 0.5901, 0.5735, 0.58, 0.6039, 0.5834, 0.4201, 0.5898, 0.396, 0.5833, 0.4262, 0.5796, 0.6355, 0.8108, 0.7092, 0.7985, 0.6685, 0.8801, 0.3645, 0.8109, 0.3314, 0.8803, 0.2908, 0.7986, 0.7578, 0.8523, 0.6685, 0.8801, 0.7092, 0.7985, 0.2422, 0.8523, 0.2908, 0.7986, 0.3314, 0.8803, 0.4999, 0.09101, 0.5, 0.04555, 0.5591, 0.09737, 0.4999, 0.09101, 0.4405, 0.09758, 0.5, 0.04555, 0.568, 0.05544, 0.5591, 0.09737, 0.5, 0.04555, 0.431, 0.05593, 0.5, 0.04555, 0.4405, 0.09758, 0.6068, 0.6045, 0.6113, 0.6377, 0.5897, 0.6089, 0.3932, 0.6045, 0.4104, 0.6089, 0.3887, 0.6377, 0.5912, 0.6261, 0.5897, 0.6089, 0.6113, 0.6377, 0.4088, 0.6261, 0.3887, 0.6377, 0.4104, 0.6089, 0.7231, 0.4679, 0.7138, 0.5324, 0.6656, 0.504, 0.2769, 0.4679, 0.3346, 0.5039, 0.2863, 0.5323, 0.6671, 0.5393, 0.6656, 0.504, 0.7138, 0.5324, 0.3328, 0.5393, 0.2863, 0.5323, 0.3346, 0.5039, 0.5602, 0.3428, 0.5532, 0.3315, 0.5854, 0.3335, 0.4398, 0.3428, 0.4146, 0.3335, 0.4468, 0.3315, 0.5772, 0.3261, 0.5854, 0.3335, 0.5532, 0.3315, 0.4228, 0.3261, 0.4468, 0.3315, 0.4146, 0.3335, 0.5, 0.7301, 0.5583, 0.7383, 0.5, 0.8094, 0.5, 0.7301, 0.5, 0.8094, 0.4417, 0.7383, 0.5703, 0.8121, 0.5, 0.8094, 0.5583, 0.7383, 0.4298, 0.8122, 0.4417, 0.7383, 0.5, 0.8094, 0.5519, 0.4634, 0.5703, 0.4514, 0.5606, 0.481, 0.4483, 0.4631, 0.4391, 0.481, 0.4298, 0.4514, 0.5786, 0.4664, 0.5606, 0.481, 0.5703, 0.4514, 0.4214, 0.4663, 0.4298, 0.4514, 0.4391, 0.481, 0.6029, 0.1571, 0.6457, 0.1874, 0.5884, 0.1956, 0.3969, 0.1572, 0.4114, 0.1957, 0.3541, 0.1874, 0.6256, 0.2197, 0.5884, 0.1956, 0.6457, 0.1874, 0.3743, 0.2198, 0.3541, 0.1874, 0.4114, 0.1957, 0.5772, 0.3261, 0.5993, 0.3189, 0.5854, 0.3335, 0.4228, 0.3261, 0.4146, 0.3335, 0.4007, 0.3189, 0.6076, 0.3223, 0.5854, 0.3335, 0.5993, 0.3189, 0.3924, 0.3223, 0.4007, 0.3189, 0.4146, 0.3335, 0.5712, 0.3173, 0.5688, 0.3076, 0.5932, 0.3143, 0.4288, 0.3173, 0.4068, 0.3143, 0.4312, 0.3076, 0.5866, 0.3076, 0.5932, 0.3143, 0.5688, 0.3076, 0.4134, 0.3076, 0.4312, 0.3076, 0.4068, 0.3143, 0.6099, 0.3601, 0.5854, 0.3335, 0.6319, 0.3365, 0.3901, 0.3604, 0.3679, 0.3361, 0.4146, 0.3335, 0.6076, 0.3223, 0.6319, 0.3365, 0.5854, 0.3335, 0.3924, 0.3223, 0.4146, 0.3335, 0.3679, 0.3361, 0.7138, 0.5324, 0.7021, 0.5668, 0.6671, 0.5393, 0.2863, 0.5323, 0.3328, 0.5393, 0.2979, 0.5668, 0.6665, 0.5661, 0.6671, 0.5393, 0.7021, 0.5668, 0.3334, 0.5661, 0.2979, 0.5668, 0.3328, 0.5393, 0.7201, 0.2853, 0.6753, 0.296, 0.6859, 0.2246, 0.2798, 0.2853, 0.314, 0.2247, 0.3245, 0.296, 0.6553, 0.2545, 0.6859, 0.2246, 0.6753, 0.296, 0.3445, 0.2546, 0.3245, 0.296, 0.314, 0.2247, 0.5341, 0.2209, 0.5277, 0.2638, 0.5, 0.2186, 0.4658, 0.2208, 0.5, 0.2186, 0.4723, 0.2638, 0.5, 0.263, 0.5, 0.2186, 0.5277, 0.2638, 0.5, 0.263, 0.4723, 0.2638, 0.5, 0.2186, 0.597, 0.2935, 0.6039, 0.2898, 0.6119, 0.306, 0.403, 0.2935, 0.3881, 0.306, 0.3961, 0.2898, 0.618, 0.3053, 0.6119, 0.306, 0.6039, 0.2898, 0.382, 0.3053, 0.3961, 0.2898, 0.3881, 0.306, 0.6807, 0.6527, 0.6812, 0.6417, 0.7021, 0.6464, 0.3193, 0.6527, 0.2979, 0.6464, 0.3188, 0.6417, 0.6986, 0.6368, 0.7021, 0.6464, 0.6812, 0.6417, 0.3014, 0.6368, 0.3188, 0.6417, 0.2979, 0.6464, 0.6076, 0.6461, 0.5838, 0.6313, 0.6113, 0.6377, 0.3924, 0.6461, 0.3887, 0.6377, 0.4162, 0.6313, 0.5912, 0.6261, 0.6113, 0.6377, 0.5838, 0.6313, 0.4088, 0.6261, 0.4162, 0.6313, 0.3887, 0.6377, 0.5884, 0.1956, 0.6256, 0.2197, 0.5699, 0.233, 0.4114, 0.1957, 0.43, 0.2332, 0.3743, 0.2198, 0.6004, 0.251, 0.5699, 0.233, 0.6256, 0.2197, 0.3995, 0.2511, 0.3743, 0.2198, 0.43, 0.2332, 0.8164, 0.2597, 0.7719, 0.3164, 0.761, 0.2202, 0.1836, 0.2597, 0.239, 0.2203, 0.228, 0.3164, 0.7201, 0.2853, 0.761, 0.2202, 0.7719, 0.3164, 0.2798, 0.2853, 0.228, 0.3164, 0.239, 0.2203, 0.5842, 0.3759, 0.621, 0.426, 0.5773, 0.4141, 0.4158, 0.3758, 0.4227, 0.414, 0.3789, 0.426, 0.603, 0.4513, 0.5773, 0.4141, 0.621, 0.426, 0.397, 0.4512, 0.3789, 0.426, 0.4227, 0.414, 0.7701, 0.768, 0.8267, 0.7212, 0.8307, 0.8062, 0.2299, 0.768, 0.1693, 0.8062, 0.1733, 0.7213, 0.8951, 0.7459, 0.8307, 0.8062, 0.8267, 0.7212, 0.1049, 0.7459, 0.1733, 0.7213, 0.1693, 0.8062, 0.5002, 0.4728, 0.5151, 0.4727, 0.4999, 0.5017, 0.5002, 0.4728, 0.4999, 0.5017, 0.4853, 0.4726, 0.5164, 0.5004, 0.4999, 0.5017, 0.5151, 0.4727, 0.4834, 0.5004, 0.4853, 0.4726, 0.4999, 0.5017, 0.6889, 0.5905, 0.6812, 0.6038, 0.6612, 0.587, 0.3111, 0.5905, 0.3388, 0.587, 0.3188, 0.6038, 0.6566, 0.5994, 0.6612, 0.587, 0.6812, 0.6038, 0.3434, 0.5994, 0.3188, 0.6038, 0.3388, 0.587, 0.5768, 0.2882, 0.5817, 0.2799, 0.597, 0.2935, 0.4232, 0.2882, 0.403, 0.2935, 0.4183, 0.2799, 0.6039, 0.2898, 0.597, 0.2935, 0.5817, 0.2799, 0.3961, 0.2898, 0.4183, 0.2799, 0.403, 0.2935, 0.7231, 0.4679, 0.6802, 0.4293, 0.752, 0.3987, 0.2769, 0.4679, 0.2479, 0.3987, 0.3197, 0.4293, 0.7047, 0.3785, 0.752, 0.3987, 0.6802, 0.4293, 0.2953, 0.3784, 0.3197, 0.4293, 0.2479, 0.3987, 0.5433, 0.1807, 0.5341, 0.2209, 0.4999, 0.1783, 0.4565, 0.1808, 0.4999, 0.1783, 0.4658, 0.2208, 0.5, 0.2186, 0.4999, 0.1783, 0.5341, 0.2209, 0.5, 0.2186, 0.4658, 0.2208, 0.4999, 0.1783, 0.6004, 0.251, 0.5817, 0.2799, 0.5699, 0.233, 0.3995, 0.2511, 0.43, 0.2332, 0.4183, 0.2799, 0.5552, 0.2692, 0.5699, 0.233, 0.5817, 0.2799, 0.4448, 0.2692, 0.4183, 0.2799, 0.43, 0.2332, 0.5552, 0.2692, 0.5817, 0.2799, 0.5529, 0.2842, 0.4448, 0.2692, 0.4471, 0.2842, 0.4183, 0.2799, 0.5768, 0.2882, 0.5529, 0.2842, 0.5817, 0.2799, 0.4232, 0.2882, 0.4183, 0.2799, 0.4471, 0.2842, 0.5, 0.263, 0.5277, 0.2638, 0.5, 0.2806, 0.5, 0.263, 0.5, 0.2806, 0.4723, 0.2638, 0.5269, 0.2821, 0.5, 0.2806, 0.5277, 0.2638, 0.4731, 0.2821, 0.4723, 0.2638, 0.5, 0.2806, 0.6802, 0.4293, 0.644, 0.4655, 0.6428, 0.3957, 0.3197, 0.4293, 0.3572, 0.3957, 0.3558, 0.4656, 0.621, 0.426, 0.6428, 0.3957, 0.644, 0.4655, 0.3789, 0.426, 0.3558, 0.4656, 0.3572, 0.3957, 0.6141, 0.1168, 0.5591, 0.09737, 0.6246, 0.07581, 0.3858, 0.1168, 0.3754, 0.07581, 0.4405, 0.09758, 0.568, 0.05544, 0.6246, 0.07581, 0.5591, 0.09737, 0.431, 0.05593, 0.4405, 0.09758, 0.3754, 0.07581, 0.5842, 0.3759, 0.5602, 0.3428, 0.6099, 0.3601, 0.4158, 0.3758, 0.3901, 0.3604, 0.4398, 0.3428, 0.5854, 0.3335, 0.6099, 0.3601, 0.5602, 0.3428, 0.4146, 0.3335, 0.4398, 0.3428, 0.3901, 0.3604, 0.5316, 0.6475, 0.5498, 0.6002, 0.5635, 0.6402, 0.4683, 0.6473, 0.4364, 0.6401, 0.4501, 0.5996, 0.5607, 0.6047, 0.5635, 0.6402, 0.5498, 0.6002, 0.439, 0.6035, 0.4501, 0.5996, 0.4364, 0.6401, 0.6548, 0.656, 0.6299, 0.6539, 0.6566, 0.6446, 0.3452, 0.656, 0.3434, 0.6446, 0.3701, 0.6539, 0.634, 0.644, 0.6566, 0.6446, 0.6299, 0.6539, 0.366, 0.644, 0.3701, 0.6539, 0.3434, 0.6446, 0.7021, 0.6464, 0.6986, 0.6368, 0.7233, 0.6366, 0.2979, 0.6464, 0.2767, 0.6366, 0.3014, 0.6368, 0.7103, 0.6317, 0.7233, 0.6366, 0.6986, 0.6368, 0.2897, 0.6317, 0.3014, 0.6368, 0.2767, 0.6366, 0.5179, 0.5281, 0.5414, 0.5211, 0.5208, 0.5574, 0.4821, 0.528, 0.4792, 0.5573, 0.4586, 0.5209, 0.5443, 0.5484, 0.5208, 0.5574, 0.5414, 0.5211, 0.4556, 0.5482, 0.4586, 0.5209, 0.4792, 0.5573, 0.7092, 0.7985, 0.7701, 0.768, 0.7578, 0.8523, 0.2908, 0.7986, 0.2422, 0.8523, 0.2299, 0.768, 0.8307, 0.8062, 0.7578, 0.8523, 0.7701, 0.768, 0.1693, 0.8062, 0.2299, 0.768, 0.2422, 0.8523, 0.5524, 0.6974, 0.5, 0.6876, 0.5316, 0.6475, 0.4476, 0.6974, 0.4683, 0.6473, 0.5, 0.6876, 0.4999, 0.6485, 0.5316, 0.6475, 0.5, 0.6876, 0.4999, 0.6485, 0.5, 0.6876, 0.4683, 0.6473, 0.7811, 0.5646, 0.7522, 0.5892, 0.7527, 0.5428, 0.2189, 0.5646, 0.2473, 0.5428, 0.2478, 0.5892, 0.7324, 0.5755, 0.7527, 0.5428, 0.7522, 0.5892, 0.2676, 0.5754, 0.2478, 0.5892, 0.2473, 0.5428, 0.5524, 0.6974, 0.5316, 0.6475, 0.5853, 0.6648, 0.4476, 0.6974, 0.4147, 0.6648, 0.4683, 0.6473, 0.5635, 0.6402, 0.5853, 0.6648, 0.5316, 0.6475, 0.4364, 0.6401, 0.4683, 0.6473, 0.4147, 0.6648, 0.5773, 0.4141, 0.566, 0.4177, 0.5319, 0.3985, 0.4227, 0.414, 0.4681, 0.3985, 0.434, 0.4176, 0.5369, 0.4062, 0.5319, 0.3985, 0.566, 0.4177, 0.4631, 0.4062, 0.434, 0.4176, 0.4681, 0.3985, 0.5986, 0.545, 0.5953, 0.515, 0.6275, 0.5266, 0.4012, 0.5448, 0.3721, 0.5266, 0.4047, 0.5149, 0.6179, 0.4917, 0.6275, 0.5266, 0.5953, 0.515, 0.3824, 0.4914, 0.4047, 0.5149, 0.3721, 0.5266, 0.54, 0.4429, 0.5543, 0.4339, 0.5446, 0.4516, 0.46, 0.4429, 0.4555, 0.4514, 0.4457, 0.4339, 0.5628, 0.4412, 0.5446, 0.4516, 0.5543, 0.4339, 0.4371, 0.4411, 0.4457, 0.4339, 0.4555, 0.4514, 0.6068, 0.6045, 0.5897, 0.6089, 0.6066, 0.5963, 0.3932, 0.6045, 0.3934, 0.5963, 0.4104, 0.6089, 0.5872, 0.6011, 0.6066, 0.5963, 0.5897, 0.6089, 0.4128, 0.601, 0.4104, 0.6089, 0.3934, 0.5963, 0.5606, 0.481, 0.5786, 0.4664, 0.568, 0.5065, 0.4391, 0.481, 0.4321, 0.5064, 0.4214, 0.4663, 0.5891, 0.4914, 0.568, 0.5065, 0.5786, 0.4664, 0.411, 0.4913, 0.4214, 0.4663, 0.4321, 0.5064, 0.8018, 0.1681, 0.761, 0.2202, 0.7338, 0.1303, 0.1982, 0.1681, 0.2662, 0.1303, 0.239, 0.2203, 0.7112, 0.18, 0.7338, 0.1303, 0.761, 0.2202, 0.2887, 0.1801, 0.239, 0.2203, 0.2662, 0.1303, 0.5953, 0.515, 0.5986, 0.545, 0.5701, 0.5337, 0.4047, 0.5149, 0.4299, 0.5335, 0.4012, 0.5448, 0.5722, 0.5623, 0.5701, 0.5337, 0.5986, 0.545, 0.4277, 0.562, 0.4012, 0.5448, 0.4299, 0.5335, 0.6559, 0.6798, 0.6871, 0.6777, 0.6628, 0.7171, 0.3441, 0.6798, 0.3372, 0.7171, 0.3129, 0.6777, 0.7036, 0.7067, 0.6628, 0.7171, 0.6871, 0.6777, 0.2964, 0.7068, 0.3129, 0.6777, 0.3372, 0.7171, 0.5164, 0.5004, 0.5151, 0.4727, 0.5377, 0.4946, 0.4834, 0.5004, 0.4628, 0.4943, 0.4853, 0.4726, 0.532, 0.4699, 0.5377, 0.4946, 0.5151, 0.4727, 0.4673, 0.4701, 0.4853, 0.4726, 0.4628, 0.4943, 0.6457, 0.1874, 0.6029, 0.1571, 0.6646, 0.1471, 0.3541, 0.1874, 0.3353, 0.1472, 0.3969, 0.1572, 0.6141, 0.1168, 0.6646, 0.1471, 0.6029, 0.1571, 0.3858, 0.1168, 0.3969, 0.1572, 0.3353, 0.1472, 0.5703, 0.8121, 0.6355, 0.8108, 0.5882, 0.891, 0.4298, 0.8122, 0.4122, 0.8911, 0.3645, 0.8109, 0.6685, 0.8801, 0.5882, 0.891, 0.6355, 0.8108, 0.3314, 0.8803, 0.3645, 0.8109, 0.4122, 0.8911, 0.6004, 0.251, 0.6249, 0.2719, 0.5817, 0.2799, 0.3995, 0.2511, 0.4183, 0.2799, 0.375, 0.2722, 0.6039, 0.2898, 0.5817, 0.2799, 0.6249, 0.2719, 0.3961, 0.2898, 0.375, 0.2722, 0.4183, 0.2799, 0.6671, 0.5393, 0.6665, 0.5661, 0.6311, 0.5528, 0.3328, 0.5393, 0.3688, 0.5528, 0.3334, 0.5661, 0.6335, 0.5739, 0.6311, 0.5528, 0.6665, 0.5661, 0.3664, 0.5739, 0.3334, 0.5661, 0.3688, 0.5528, 0.7233, 0.6366, 0.7335, 0.623, 0.7429, 0.6446, 0.2767, 0.6366, 0.2571, 0.6446, 0.2665, 0.623, 0.7588, 0.6172, 0.7429, 0.6446, 0.7335, 0.623, 0.2412, 0.6172, 0.2665, 0.623, 0.2571, 0.6446, 0.6628, 0.7171, 0.7036, 0.7067, 0.6727, 0.7434, 0.3372, 0.7171, 0.3273, 0.7435, 0.2964, 0.7068, 0.7229, 0.728, 0.6727, 0.7434, 0.7036, 0.7067, 0.2771, 0.7281, 0.2964, 0.7068, 0.3273, 0.7435, 0.5262, 0.4261, 0.5239, 0.4362, 0.5175, 0.4221, 0.4738, 0.4261, 0.4825, 0.4222, 0.4761, 0.4362, 0.5163, 0.4369, 0.5175, 0.4221, 0.5239, 0.4362, 0.4835, 0.437, 0.4761, 0.4362, 0.4825, 0.4222, 0.7422, 0.6855, 0.771, 0.651, 0.7704, 0.7004, 0.2578, 0.6855, 0.2296, 0.7005, 0.229, 0.651, 0.805, 0.6579, 0.7704, 0.7004, 0.771, 0.651, 0.195, 0.6579, 0.229, 0.651, 0.2296, 0.7005, 0.5904, 0.2982, 0.6076, 0.3058, 0.5868, 0.3046, 0.4096, 0.2982, 0.4132, 0.3046, 0.3924, 0.3058, 0.5964, 0.306, 0.5868, 0.3046, 0.6076, 0.3058, 0.4036, 0.306, 0.3924, 0.3058, 0.4132, 0.3046, 0.7036, 0.7067, 0.7422, 0.6855, 0.7229, 0.728, 0.2964, 0.7068, 0.2771, 0.7281, 0.2578, 0.6855, 0.7704, 0.7004, 0.7229, 0.728, 0.7422, 0.6855, 0.2296, 0.7005, 0.2578, 0.6855, 0.2771, 0.7281, 0.897, 0.5312, 0.8937, 0.6, 0.8214, 0.5424, 0.103, 0.5312, 0.1786, 0.5424, 0.1063, 0.6, 0.8256, 0.6023, 0.8214, 0.5424, 0.8937, 0.6, 0.1744, 0.6023, 0.1063, 0.6, 0.1786, 0.5424, 0.8107, 0.4761, 0.8214, 0.5424, 0.7527, 0.5428, 0.1892, 0.4761, 0.2473, 0.5428, 0.1786, 0.5424, 0.7811, 0.5646, 0.7527, 0.5428, 0.8214, 0.5424, 0.2189, 0.5646, 0.1786, 0.5424, 0.2473, 0.5428, 0.5, 0.4525, 0.4998, 0.437, 0.5131, 0.4527, 0.5, 0.4525, 0.4867, 0.4524, 0.4998, 0.437, 0.5091, 0.4373, 0.5131, 0.4527, 0.4998, 0.437, 0.4907, 0.4376, 0.4998, 0.437, 0.4867, 0.4524, 0.5179, 0.5281, 0.5164, 0.5004, 0.5414, 0.5211, 0.4821, 0.528, 0.4586, 0.5209, 0.4834, 0.5004, 0.5377, 0.4946, 0.5414, 0.5211, 0.5164, 0.5004, 0.4628, 0.4943, 0.4834, 0.5004, 0.4586, 0.5209, 0.6802, 0.4293, 0.6428, 0.3957, 0.7047, 0.3785, 0.3197, 0.4293, 0.2953, 0.3784, 0.3572, 0.3957, 0.6632, 0.3554, 0.7047, 0.3785, 0.6428, 0.3957, 0.3368, 0.3553, 0.3572, 0.3957, 0.2953, 0.3784, 0.6338, 0.6012, 0.6068, 0.6045, 0.6341, 0.5904, 0.3662, 0.6012, 0.3659, 0.5904, 0.3932, 0.6045, 0.6066, 0.5963, 0.6341, 0.5904, 0.6068, 0.6045, 0.3934, 0.5963, 0.3932, 0.6045, 0.3659, 0.5904, 0.5842, 0.3759, 0.5342, 0.3794, 0.5602, 0.3428, 0.4158, 0.3758, 0.4398, 0.3428, 0.4658, 0.3794, 0.5282, 0.3496, 0.5602, 0.3428, 0.5342, 0.3794, 0.4718, 0.3496, 0.4658, 0.3794, 0.4398, 0.3428, 0.4999, 0.1331, 0.552, 0.1374, 0.4999, 0.1783, 0.4999, 0.1331, 0.4999, 0.1783, 0.4478, 0.1375, 0.5433, 0.1807, 0.4999, 0.1783, 0.552, 0.1374, 0.4565, 0.1808, 0.4478, 0.1375, 0.4999, 0.1783, 0.6656, 0.504, 0.6275, 0.5266, 0.644, 0.4655, 0.3346, 0.5039, 0.3558, 0.4656, 0.3721, 0.5266, 0.6179, 0.4917, 0.644, 0.4655, 0.6275, 0.5266, 0.3824, 0.4914, 0.3721, 0.5266, 0.3558, 0.4656, 0.6553, 0.2545, 0.6753, 0.296, 0.6249, 0.2719, 0.3445, 0.2546, 0.375, 0.2722, 0.3245, 0.296, 0.6454, 0.3033, 0.6249, 0.2719, 0.6753, 0.296, 0.3545, 0.3032, 0.3245, 0.296, 0.375, 0.2722, 0.5429, 0.4152, 0.5262, 0.4261, 0.5369, 0.4062, 0.4571, 0.4152, 0.4631, 0.4062, 0.4738, 0.4261, 0.5175, 0.4221, 0.5369, 0.4062, 0.5262, 0.4261, 0.4825, 0.4222, 0.4738, 0.4261, 0.4631, 0.4062, 0.6299, 0.6539, 0.6076, 0.6461, 0.634, 0.644, 0.3701, 0.6539, 0.366, 0.644, 0.3924, 0.6461, 0.6113, 0.6377, 0.634, 0.644, 0.6076, 0.6461, 0.3887, 0.6377, 0.3924, 0.6461, 0.366, 0.644, 0.7429, 0.6446, 0.7588, 0.6172, 0.771, 0.651, 0.2571, 0.6446, 0.229, 0.651, 0.2412, 0.6172, 0.7901, 0.6086, 0.771, 0.651, 0.7588, 0.6172, 0.2099, 0.6086, 0.2412, 0.6172, 0.229, 0.651, 0.6548, 0.656, 0.6566, 0.6446, 0.6807, 0.6527, 0.3452, 0.656, 0.3193, 0.6527, 0.3434, 0.6446, 0.6812, 0.6417, 0.6807, 0.6527, 0.6566, 0.6446, 0.3188, 0.6417, 0.3434, 0.6446, 0.3193, 0.6527, 0.6859, 0.2246, 0.6553, 0.2545, 0.6457, 0.1874, 0.314, 0.2247, 0.3541, 0.1874, 0.3445, 0.2546, 0.6256, 0.2197, 0.6457, 0.1874, 0.6553, 0.2545, 0.3743, 0.2198, 0.3445, 0.2546, 0.3541, 0.1874, 0.7165, 0.6668, 0.7429, 0.6446, 0.7422, 0.6855, 0.2835, 0.6668, 0.2578, 0.6855, 0.2571, 0.6446, 0.771, 0.651, 0.7422, 0.6855, 0.7429, 0.6446, 0.229, 0.651, 0.2571, 0.6446, 0.2578, 0.6855, 0.6256, 0.2197, 0.6553, 0.2545, 0.6004, 0.251, 0.3743, 0.2198, 0.3995, 0.2511, 0.3445, 0.2546, 0.6249, 0.2719, 0.6004, 0.251, 0.6553, 0.2545, 0.375, 0.2722, 0.3445, 0.2546, 0.3995, 0.2511, 0.6119, 0.306, 0.6076, 0.3058, 0.597, 0.2935, 0.3881, 0.306, 0.403, 0.2935, 0.3924, 0.3058, 0.5904, 0.2982, 0.597, 0.2935, 0.6076, 0.3058, 0.4096, 0.2982, 0.3924, 0.3058, 0.403, 0.2935, 0.8924, 0.4592, 0.897, 0.5312, 0.8107, 0.4761, 0.1076, 0.4592, 0.1892, 0.4761, 0.103, 0.5312, 0.8214, 0.5424, 0.8107, 0.4761, 0.897, 0.5312, 0.1786, 0.5424, 0.103, 0.5312, 0.1892, 0.4761, 0.5271, 0.3338, 0.5258, 0.3198, 0.5532, 0.3315, 0.4729, 0.3338, 0.4468, 0.3315, 0.4742, 0.3198, 0.5496, 0.3191, 0.5532, 0.3315, 0.5258, 0.3198, 0.4504, 0.3191, 0.4742, 0.3198, 0.4468, 0.3315, 0.6179, 0.4917, 0.603, 0.4513, 0.644, 0.4655, 0.3824, 0.4914, 0.3558, 0.4656, 0.397, 0.4512, 0.621, 0.426, 0.644, 0.4655, 0.603, 0.4513, 0.3789, 0.426, 0.397, 0.4512, 0.3558, 0.4656, 0.5773, 0.4141, 0.5774, 0.4368, 0.566, 0.4177, 0.4227, 0.414, 0.434, 0.4176, 0.4226, 0.4368, 0.5672, 0.4306, 0.566, 0.4177, 0.5774, 0.4368, 0.4329, 0.4305, 0.4226, 0.4368, 0.434, 0.4176, 0.5774, 0.4368, 0.5884, 0.4531, 0.5703, 0.4514, 0.4226, 0.4368, 0.4298, 0.4514, 0.4117, 0.453, 0.5786, 0.4664, 0.5703, 0.4514, 0.5884, 0.4531, 0.4214, 0.4663, 0.4117, 0.453, 0.4298, 0.4514, 0.5532, 0.3315, 0.5496, 0.3191, 0.5772, 0.3261, 0.4468, 0.3315, 0.4228, 0.3261, 0.4504, 0.3191, 0.5712, 0.3173, 0.5772, 0.3261, 0.5496, 0.3191, 0.4288, 0.3173, 0.4504, 0.3191, 0.4228, 0.3261, 0.7047, 0.3785, 0.6632, 0.3554, 0.7201, 0.2853, 0.2953, 0.3784, 0.2798, 0.2853, 0.3368, 0.3553, 0.6753, 0.296, 0.7201, 0.2853, 0.6632, 0.3554, 0.3245, 0.296, 0.3368, 0.3553, 0.2798, 0.2853, 0.5772, 0.3261, 0.5712, 0.3173, 0.5993, 0.3189, 0.4228, 0.3261, 0.4007, 0.3189, 0.4288, 0.3173, 0.5932, 0.3143, 0.5993, 0.3189, 0.5712, 0.3173, 0.4068, 0.3143, 0.4288, 0.3173, 0.4007, 0.3189, 0.7112, 0.18, 0.6859, 0.2246, 0.6646, 0.1471, 0.2887, 0.1801, 0.3353, 0.1472, 0.314, 0.2247, 0.6457, 0.1874, 0.6646, 0.1471, 0.6859, 0.2246, 0.3541, 0.1874, 0.314, 0.2247, 0.3353, 0.1472, 0.6646, 0.1471, 0.6141, 0.1168, 0.681, 0.1017, 0.3353, 0.1472, 0.319, 0.1017, 0.3858, 0.1168, 0.6246, 0.07581, 0.681, 0.1017, 0.6141, 0.1168, 0.3754, 0.07581, 0.3858, 0.1168, 0.319, 0.1017, 0.6169, 0.7441, 0.6727, 0.7434, 0.6355, 0.8108, 0.3831, 0.7442, 0.3645, 0.8109, 0.3273, 0.7435, 0.7092, 0.7985, 0.6355, 0.8108, 0.6727, 0.7434, 0.2908, 0.7986, 0.3273, 0.7435, 0.3645, 0.8109, 0.5316, 0.6475, 0.4999, 0.6485, 0.5235, 0.5944, 0.4683, 0.6473, 0.4764, 0.5942, 0.4999, 0.6485, 0.4995, 0.5989, 0.5235, 0.5944, 0.4999, 0.6485, 0.4995, 0.5989, 0.4999, 0.6485, 0.4764, 0.5942, 0.7231, 0.4679, 0.752, 0.3987, 0.8107, 0.4761, 0.2769, 0.4679, 0.1892, 0.4761, 0.2479, 0.3987, 0.8121, 0.4115, 0.8107, 0.4761, 0.752, 0.3987, 0.1879, 0.4115, 0.2479, 0.3987, 0.1892, 0.4761, 0.5735, 0.2965, 0.5768, 0.2882, 0.5904, 0.2982, 0.4265, 0.2965, 0.4096, 0.2982, 0.4232, 0.2882, 0.597, 0.2935, 0.5904, 0.2982, 0.5768, 0.2882, 0.403, 0.2935, 0.4232, 0.2882, 0.4096, 0.2982, 0.5524, 0.6974, 0.6141, 0.7186, 0.5583, 0.7383, 0.4476, 0.6974, 0.4417, 0.7383, 0.3859, 0.7186, 0.6169, 0.7441, 0.5583, 0.7383, 0.6141, 0.7186, 0.3831, 0.7442, 0.3859, 0.7186, 0.4417, 0.7383, 0.5529, 0.2842, 0.5768, 0.2882, 0.552, 0.2954, 0.4471, 0.2842, 0.448, 0.2954, 0.4232, 0.2882, 0.5735, 0.2965, 0.552, 0.2954, 0.5768, 0.2882, 0.4265, 0.2965, 0.4232, 0.2882, 0.448, 0.2954, 0.6656, 0.504, 0.6671, 0.5393, 0.6275, 0.5266, 0.3346, 0.5039, 0.3721, 0.5266, 0.3328, 0.5393, 0.6311, 0.5528, 0.6275, 0.5266, 0.6671, 0.5393, 0.3688, 0.5528, 0.3328, 0.5393, 0.3721, 0.5266, 0.6727, 0.7434, 0.7229, 0.728, 0.7092, 0.7985, 0.3273, 0.7435, 0.2908, 0.7986, 0.2771, 0.7281, 0.7701, 0.768, 0.7092, 0.7985, 0.7229, 0.728, 0.2299, 0.768, 0.2771, 0.7281, 0.2908, 0.7986, 0.986, 0.44, 0.9924, 0.5192, 0.8924, 0.4592, 0.01395, 0.44, 0.1076, 0.4592, 0.007561, 0.5192, 0.897, 0.5312, 0.8924, 0.4592, 0.9924, 0.5192, 0.103, 0.5312, 0.007561, 0.5192, 0.1076, 0.4592, 0.5, 0.2806, 0.5269, 0.2821, 0.5, 0.2941, 0.5, 0.2806, 0.5, 0.2941, 0.4731, 0.2821, 0.5269, 0.2954, 0.5, 0.2941, 0.5269, 0.2821, 0.4731, 0.2954, 0.4731, 0.2821, 0.5, 0.2941, 0.5891, 0.4914, 0.5786, 0.4664, 0.603, 0.4513, 0.411, 0.4913, 0.397, 0.4512, 0.4214, 0.4663, 0.5884, 0.4531, 0.603, 0.4513, 0.5786, 0.4664, 0.4117, 0.453, 0.4214, 0.4663, 0.397, 0.4512, 0.5, 0.2941, 0.5269, 0.2954, 0.5, 0.3047, 0.5, 0.2941, 0.5, 0.3047, 0.4731, 0.2954, 0.527, 0.3047, 0.5, 0.3047, 0.5269, 0.2954, 0.473, 0.3047, 0.4731, 0.2954, 0.5, 0.3047, 0.5, 0.6876, 0.5524, 0.6974, 0.5, 0.7301, 0.5, 0.6876, 0.5, 0.7301, 0.4476, 0.6974, 0.5583, 0.7383, 0.5, 0.7301, 0.5524, 0.6974, 0.4417, 0.7383, 0.4476, 0.6974, 0.5, 0.7301, 0.6275, 0.5266, 0.6311, 0.5528, 0.5986, 0.545, 0.3721, 0.5266, 0.4012, 0.5448, 0.3688, 0.5528, 0.6009, 0.5675, 0.5986, 0.545, 0.6311, 0.5528, 0.399, 0.5673, 0.3688, 0.5528, 0.4012, 0.5448, 0.6341, 0.5904, 0.6612, 0.587, 0.6338, 0.6012, 0.3659, 0.5904, 0.3662, 0.6012, 0.3388, 0.587, 0.6566, 0.5994, 0.6338, 0.6012, 0.6612, 0.587, 0.3434, 0.5994, 0.3388, 0.587, 0.3662, 0.6012, 0.5513, 0.3047, 0.552, 0.2954, 0.5721, 0.3047, 0.4487, 0.3047, 0.4279, 0.3047, 0.448, 0.2954, 0.5735, 0.2965, 0.5721, 0.3047, 0.552, 0.2954, 0.4265, 0.2965, 0.448, 0.2954, 0.4279, 0.3047, 0.5235, 0.5944, 0.4995, 0.5989, 0.5208, 0.5574, 0.4764, 0.5942, 0.4792, 0.5573, 0.4995, 0.5989, 0.5, 0.5604, 0.5208, 0.5574, 0.4995, 0.5989, 0.5, 0.5604, 0.4995, 0.5989, 0.4792, 0.5573, 0.5868, 0.3046, 0.5721, 0.3047, 0.5904, 0.2982, 0.4132, 0.3046, 0.4096, 0.2982, 0.4279, 0.3047, 0.5735, 0.2965, 0.5904, 0.2982, 0.5721, 0.3047, 0.4265, 0.2965, 0.4279, 0.3047, 0.4096, 0.2982, 0.8717, 0.2081, 0.8164, 0.2597, 0.8018, 0.1681, 0.1283, 0.2081, 0.1982, 0.1681, 0.1836, 0.2597, 0.761, 0.2202, 0.8018, 0.1681, 0.8164, 0.2597, 0.239, 0.2203, 0.1836, 0.2597, 0.1982, 0.1681, 0.9327, 0.2699, 0.8662, 0.3173, 0.8717, 0.2081, 0.0673, 0.2699, 0.1283, 0.2081, 0.1338, 0.3173, 0.8164, 0.2597, 0.8717, 0.2081, 0.8662, 0.3173, 0.1836, 0.2597, 0.1338, 0.3173, 0.1283, 0.2081, 0.5446, 0.4516, 0.5628, 0.4412, 0.5519, 0.4634, 0.4555, 0.4514, 0.4483, 0.4631, 0.4371, 0.4411, 0.5703, 0.4514, 0.5519, 0.4634, 0.5628, 0.4412, 0.4298, 0.4514, 0.4371, 0.4411, 0.4483, 0.4631, 0.5496, 0.3191, 0.5478, 0.3076, 0.5712, 0.3173, 0.4504, 0.3191, 0.4288, 0.3173, 0.4522, 0.3076, 0.5688, 0.3076, 0.5712, 0.3173, 0.5478, 0.3076, 0.4312, 0.3076, 0.4522, 0.3076, 0.4288, 0.3173, 0.4999, 0.5017, 0.5164, 0.5004, 0.5, 0.5302, 0.4999, 0.5017, 0.5, 0.5302, 0.4834, 0.5004, 0.5179, 0.5281, 0.5, 0.5302, 0.5164, 0.5004, 0.4821, 0.528, 0.4834, 0.5004, 0.5, 0.5302, 0.6249, 0.2719, 0.6454, 0.3033, 0.6039, 0.2898, 0.375, 0.2722, 0.3961, 0.2898, 0.3545, 0.3032, 0.618, 0.3053, 0.6039, 0.2898, 0.6454, 0.3033, 0.382, 0.3053, 0.3545, 0.3032, 0.3961, 0.2898, 0.5591, 0.09737, 0.552, 0.1374, 0.4999, 0.09101, 0.4405, 0.09758, 0.4999, 0.09101, 0.4478, 0.1375, 0.4999, 0.1331, 0.4999, 0.09101, 0.552, 0.1374, 0.4999, 0.1331, 0.4478, 0.1375, 0.4999, 0.09101, 0.5258, 0.3198, 0.5246, 0.3076, 0.5496, 0.3191, 0.4742, 0.3198, 0.4504, 0.3191, 0.4754, 0.3076, 0.5478, 0.3076, 0.5496, 0.3191, 0.5246, 0.3076, 0.4522, 0.3076, 0.4754, 0.3076, 0.4504, 0.3191, 0.6871, 0.6777, 0.7165, 0.6668, 0.7036, 0.7067, 0.3129, 0.6777, 0.2964, 0.7068, 0.2835, 0.6668, 0.7422, 0.6855, 0.7036, 0.7067, 0.7165, 0.6668, 0.2578, 0.6855, 0.2835, 0.6668, 0.2964, 0.7068, 0.6889, 0.5905, 0.711, 0.601, 0.6812, 0.6038, 0.3111, 0.5905, 0.3188, 0.6038, 0.289, 0.601, 0.6986, 0.6126, 0.6812, 0.6038, 0.711, 0.601, 0.3014, 0.6126, 0.289, 0.601, 0.3188, 0.6038, 0.6141, 0.7186, 0.6628, 0.7171, 0.6169, 0.7441, 0.3859, 0.7186, 0.3831, 0.7442, 0.3372, 0.7171, 0.6727, 0.7434, 0.6169, 0.7441, 0.6628, 0.7171, 0.3273, 0.7435, 0.3372, 0.7171, 0.3831, 0.7442, 0.7527, 0.5428, 0.7324, 0.5755, 0.7138, 0.5324, 0.2473, 0.5428, 0.2863, 0.5323, 0.2676, 0.5754, 0.7021, 0.5668, 0.7138, 0.5324, 0.7324, 0.5755, 0.2979, 0.5668, 0.2676, 0.5754, 0.2863, 0.5323, 0.9924, 0.5192, 0.9805, 0.5984, 0.897, 0.5312, 0.007561, 0.5192, 0.103, 0.5312, 0.01947, 0.5984, 0.8937, 0.6, 0.897, 0.5312, 0.9805, 0.5984, 0.1063, 0.6, 0.01947, 0.5984, 0.103, 0.5312, 0.5583, 0.7383, 0.6169, 0.7441, 0.5703, 0.8121, 0.4417, 0.7383, 0.4298, 0.8122, 0.3831, 0.7442, 0.6355, 0.8108, 0.5703, 0.8121, 0.6169, 0.7441, 0.3645, 0.8109, 0.3831, 0.7442, 0.4298, 0.8122, 0.5, 0.8094, 0.5703, 0.8121, 0.5, 0.8929, 0.5, 0.8094, 0.5, 0.8929, 0.4298, 0.8122, 0.5882, 0.891, 0.5, 0.8929, 0.5703, 0.8121, 0.4122, 0.8911, 0.4298, 0.8122, 0.5, 0.8929, 0.5703, 0.4514, 0.5628, 0.4412, 0.5774, 0.4368, 0.4298, 0.4514, 0.4226, 0.4368, 0.4371, 0.4411, 0.5672, 0.4306, 0.5774, 0.4368, 0.5628, 0.4412, 0.4329, 0.4305, 0.4371, 0.4411, 0.4226, 0.4368, 0.5932, 0.3143, 0.5866, 0.3076, 0.6076, 0.3058, 0.4068, 0.3143, 0.3924, 0.3058, 0.4134, 0.3076, 0.5964, 0.306, 0.6076, 0.3058, 0.5866, 0.3076, 0.4036, 0.306, 0.4134, 0.3076, 0.3924, 0.3058, 0.603, 0.4513, 0.6179, 0.4917, 0.5891, 0.4914, 0.397, 0.4512, 0.411, 0.4913, 0.3824, 0.4914, 0.5953, 0.515, 0.5891, 0.4914, 0.6179, 0.4917, 0.4047, 0.5149, 0.3824, 0.4914, 0.411, 0.4913, 0.8214, 0.5424, 0.8256, 0.6023, 0.7811, 0.5646, 0.1786, 0.5424, 0.2189, 0.5646, 0.1744, 0.6023, 0.7901, 0.6086, 0.7811, 0.5646, 0.8256, 0.6023, 0.2099, 0.6086, 0.1744, 0.6023, 0.2189, 0.5646, 0.6986, 0.6368, 0.6986, 0.6126, 0.7103, 0.6317, 0.3014, 0.6368, 0.2897, 0.6317, 0.3014, 0.6126, 0.7103, 0.6192, 0.7103, 0.6317, 0.6986, 0.6126, 0.2897, 0.6192, 0.3014, 0.6126, 0.2897, 0.6317, 0.8107, 0.4761, 0.7527, 0.5428, 0.7231, 0.4679, 0.1892, 0.4761, 0.2769, 0.4679, 0.2473, 0.5428, 0.7138, 0.5324, 0.7231, 0.4679, 0.7527, 0.5428, 0.2863, 0.5323, 0.2473, 0.5428, 0.2769, 0.4679, 0.6141, 0.7186, 0.623, 0.6772, 0.6628, 0.7171, 0.3859, 0.7186, 0.3372, 0.7171, 0.377, 0.6772, 0.6559, 0.6798, 0.6628, 0.7171, 0.623, 0.6772, 0.3441, 0.6798, 0.377, 0.6772, 0.3372, 0.7171, 0.4998, 0.437, 0.4999, 0.4199, 0.5091, 0.4373, 0.4998, 0.437, 0.4907, 0.4376, 0.4999, 0.4199, 0.509, 0.4206, 0.5091, 0.4373, 0.4999, 0.4199, 0.491, 0.4206, 0.4999, 0.4199, 0.4907, 0.4376, 0.6141, 0.7186, 0.5524, 0.6974, 0.623, 0.6772, 0.3859, 0.7186, 0.377, 0.6772, 0.4476, 0.6974, 0.5853, 0.6648, 0.623, 0.6772, 0.5524, 0.6974, 0.4147, 0.6648, 0.4476, 0.6974, 0.377, 0.6772, 0.5208, 0.5574, 0.5, 0.5604, 0.5179, 0.5281, 0.4792, 0.5573, 0.4821, 0.528, 0.5, 0.5604, 0.5, 0.5302, 0.5179, 0.5281, 0.5, 0.5604, 0.5, 0.5302, 0.5, 0.5604, 0.4821, 0.528, 0.7335, 0.623, 0.7199, 0.6244, 0.7253, 0.6109, 0.2665, 0.623, 0.2747, 0.6109, 0.2801, 0.6244, 0.7103, 0.6192, 0.7253, 0.6109, 0.7199, 0.6244, 0.2897, 0.6192, 0.2801, 0.6244, 0.2747, 0.6109, 0.5151, 0.4727, 0.5131, 0.4527, 0.532, 0.4699, 0.4853, 0.4726, 0.4673, 0.4701, 0.4867, 0.4524, 0.5266, 0.4539, 0.532, 0.4699, 0.5131, 0.4527, 0.4735, 0.4543, 0.4867, 0.4524, 0.4673, 0.4701, 0.7704, 0.7004, 0.805, 0.6579, 0.8267, 0.7212, 0.2296, 0.7005, 0.1733, 0.7213, 0.195, 0.6579, 0.8656, 0.6663, 0.8267, 0.7212, 0.805, 0.6579, 0.1344, 0.6663, 0.195, 0.6579, 0.1733, 0.7213, 0.5316, 0.6475, 0.5235, 0.5944, 0.5498, 0.6002, 0.4683, 0.6473, 0.4501, 0.5996, 0.4764, 0.5942, 0.5472, 0.5796, 0.5498, 0.6002, 0.5235, 0.5944, 0.4528, 0.5792, 0.4764, 0.5942, 0.4501, 0.5996, 0.7103, 0.6317, 0.7199, 0.6244, 0.7233, 0.6366, 0.2897, 0.6317, 0.2767, 0.6366, 0.2801, 0.6244, 0.7335, 0.623, 0.7233, 0.6366, 0.7199, 0.6244, 0.2665, 0.623, 0.2801, 0.6244, 0.2767, 0.6366, 0.9419, 0.6809, 0.8951, 0.7459, 0.8656, 0.6663, 0.05813, 0.6809, 0.1344, 0.6663, 0.1049, 0.7459, 0.8267, 0.7212, 0.8656, 0.6663, 0.8951, 0.7459, 0.1733, 0.7213, 0.1049, 0.7459, 0.1344, 0.6663, 0.6566, 0.5994, 0.6566, 0.6446, 0.6338, 0.6012, 0.3434, 0.5994, 0.3662, 0.6012, 0.3434, 0.6446, 0.634, 0.644, 0.6338, 0.6012, 0.6566, 0.6446, 0.366, 0.644, 0.3434, 0.6446, 0.3662, 0.6012, 0.7338, 0.1303, 0.7112, 0.18, 0.681, 0.1017, 0.2662, 0.1303, 0.319, 0.1017, 0.2887, 0.1801, 0.6646, 0.1471, 0.681, 0.1017, 0.7112, 0.18, 0.3353, 0.1472, 0.2887, 0.1801, 0.319, 0.1017, 0.5235, 0.5944, 0.5208, 0.5574, 0.5472, 0.5796, 0.4764, 0.5942, 0.4528, 0.5792, 0.4792, 0.5573, 0.5443, 0.5484, 0.5472, 0.5796, 0.5208, 0.5574, 0.4556, 0.5482, 0.4792, 0.5573, 0.4528, 0.5792, 0.6428, 0.3957, 0.6099, 0.3601, 0.6632, 0.3554, 0.3572, 0.3957, 0.3368, 0.3553, 0.3901, 0.3604, 0.6319, 0.3365, 0.6632, 0.3554, 0.6099, 0.3601, 0.3679, 0.3361, 0.3901, 0.3604, 0.3368, 0.3553, 0.6812, 0.6417, 0.6812, 0.6038, 0.6986, 0.6368, 0.3188, 0.6417, 0.3014, 0.6368, 0.3188, 0.6038, 0.6986, 0.6126, 0.6986, 0.6368, 0.6812, 0.6038, 0.3014, 0.6126, 0.3188, 0.6038, 0.3014, 0.6368, 0.5342, 0.3794, 0.5319, 0.3985, 0.5, 0.3816, 0.4658, 0.3794, 0.5, 0.3816, 0.4681, 0.3985, 0.5, 0.3976, 0.5, 0.3816, 0.5319, 0.3985, 0.5, 0.3976, 0.4681, 0.3985, 0.5, 0.3816, 0.5091, 0.4373, 0.509, 0.4206, 0.5163, 0.4369, 0.4907, 0.4376, 0.4835, 0.437, 0.491, 0.4206, 0.5175, 0.4221, 0.5163, 0.4369, 0.509, 0.4206, 0.4825, 0.4222, 0.491, 0.4206, 0.4835, 0.437, 0.5, 0.3475, 0.5282, 0.3496, 0.5, 0.3816, 0.5, 0.3475, 0.5, 0.3816, 0.4718, 0.3496, 0.5342, 0.3794, 0.5, 0.3816, 0.5282, 0.3496, 0.4658, 0.3794, 0.4718, 0.3496, 0.5, 0.3816, 0.5, 0.3338, 0.5, 0.3208, 0.5271, 0.3338, 0.5, 0.3338, 0.4729, 0.3338, 0.5, 0.3208, 0.5258, 0.3198, 0.5271, 0.3338, 0.5, 0.3208, 0.4742, 0.3198, 0.5, 0.3208, 0.4729, 0.3338, 0.6566, 0.6446, 0.6566, 0.5994, 0.6812, 0.6417, 0.3434, 0.6446, 0.3188, 0.6417, 0.3434, 0.5994, 0.6812, 0.6038, 0.6812, 0.6417, 0.6566, 0.5994, 0.3188, 0.6038, 0.3434, 0.5994, 0.3188, 0.6417, 0.5, 0.3208, 0.5, 0.3077, 0.5258, 0.3198, 0.5, 0.3208, 0.4742, 0.3198, 0.5, 0.3077, 0.5246, 0.3076, 0.5258, 0.3198, 0.5, 0.3077, 0.4754, 0.3076, 0.5, 0.3077, 0.4742, 0.3198, 0.7229, 0.728, 0.7704, 0.7004, 0.7701, 0.768, 0.2771, 0.7281, 0.2299, 0.768, 0.2296, 0.7005, 0.8267, 0.7212, 0.7701, 0.768, 0.7704, 0.7004, 0.1733, 0.7213, 0.2296, 0.7005, 0.2299, 0.768, 0.7811, 0.5646, 0.7901, 0.6086, 0.7522, 0.5892, 0.2189, 0.5646, 0.2478, 0.5892, 0.2099, 0.6086, 0.7588, 0.6172, 0.7522, 0.5892, 0.7901, 0.6086, 0.2412, 0.6172, 0.2099, 0.6086, 0.2478, 0.5892, 0.6338, 0.6012, 0.634, 0.644, 0.6068, 0.6045, 0.3662, 0.6012, 0.3932, 0.6045, 0.366, 0.644, 0.6113, 0.6377, 0.6068, 0.6045, 0.634, 0.644, 0.3887, 0.6377, 0.366, 0.644, 0.3932, 0.6045, 0.7231, 0.4679, 0.6656, 0.504, 0.6802, 0.4293, 0.2769, 0.4679, 0.3197, 0.4293, 0.3346, 0.5039, 0.644, 0.4655, 0.6802, 0.4293, 0.6656, 0.504, 0.3558, 0.4656, 0.3346, 0.5039, 0.3197, 0.4293, 0.621, 0.426, 0.5842, 0.3759, 0.6428, 0.3957, 0.3789, 0.426, 0.3572, 0.3957, 0.4158, 0.3758, 0.6099, 0.3601, 0.6428, 0.3957, 0.5842, 0.3759, 0.3901, 0.3604, 0.4158, 0.3758, 0.3572, 0.3957, 0.5891, 0.4914, 0.5953, 0.515, 0.568, 0.5065, 0.411, 0.4913, 0.4321, 0.5064, 0.4047, 0.5149, 0.5701, 0.5337, 0.568, 0.5065, 0.5953, 0.515, 0.4299, 0.5335, 0.4047, 0.5149, 0.4321, 0.5064, 0.5842, 0.3759, 0.5773, 0.4141, 0.5342, 0.3794, 0.4158, 0.3758, 0.4658, 0.3794, 0.4227, 0.414, 0.5319, 0.3985, 0.5342, 0.3794, 0.5773, 0.4141, 0.4681, 0.3985, 0.4227, 0.414, 0.4658, 0.3794, 0.5266, 0.4539, 0.5446, 0.4516, 0.532, 0.4699, 0.4735, 0.4543, 0.4673, 0.4701, 0.4555, 0.4514, 0.5519, 0.4634, 0.532, 0.4699, 0.5446, 0.4516, 0.4483, 0.4631, 0.4555, 0.4514, 0.4673, 0.4701, 0.5897, 0.6089, 0.581, 0.6128, 0.5872, 0.6011, 0.4104, 0.6089, 0.4128, 0.601, 0.4191, 0.6128, 0.5736, 0.6102, 0.5872, 0.6011, 0.581, 0.6128, 0.4265, 0.6102, 0.4191, 0.6128, 0.4128, 0.601, 0.5266, 0.4539, 0.5163, 0.4369, 0.5315, 0.4449, 0.4735, 0.4543, 0.4685, 0.4449, 0.4835, 0.437, 0.5239, 0.4362, 0.5315, 0.4449, 0.5163, 0.4369, 0.4761, 0.4362, 0.4835, 0.437, 0.4685, 0.4449, 0.7201, 0.2853, 0.6859, 0.2246, 0.761, 0.2202, 0.2798, 0.2853, 0.239, 0.2203, 0.314, 0.2247, 0.7112, 0.18, 0.761, 0.2202, 0.6859, 0.2246, 0.2887, 0.1801, 0.314, 0.2247, 0.239, 0.2203, 0.5838, 0.6313, 0.5736, 0.6102, 0.5912, 0.6261, 0.4162, 0.6313, 0.4088, 0.6261, 0.4265, 0.6102, 0.581, 0.6128, 0.5912, 0.6261, 0.5736, 0.6102, 0.4191, 0.6128, 0.4265, 0.6102, 0.4088, 0.6261, 0.6029, 0.1571, 0.552, 0.1374, 0.6141, 0.1168, 0.3969, 0.1572, 0.3858, 0.1168, 0.4478, 0.1375, 0.5591, 0.09737, 0.6141, 0.1168, 0.552, 0.1374, 0.4405, 0.09758, 0.4478, 0.1375, 0.3858, 0.1168, 0.5266, 0.4539, 0.5131, 0.4527, 0.5163, 0.4369, 0.4735, 0.4543, 0.4835, 0.437, 0.4867, 0.4524, 0.5091, 0.4373, 0.5163, 0.4369, 0.5131, 0.4527, 0.4907, 0.4376, 0.4867, 0.4524, 0.4835, 0.437, 0.5269, 0.2954, 0.552, 0.2954, 0.527, 0.3047, 0.4731, 0.2954, 0.473, 0.3047, 0.448, 0.2954, 0.5513, 0.3047, 0.527, 0.3047, 0.552, 0.2954, 0.4487, 0.3047, 0.448, 0.2954, 0.473, 0.3047, 0.5269, 0.2821, 0.5529, 0.2842, 0.5269, 0.2954, 0.4731, 0.2821, 0.4731, 0.2954, 0.4471, 0.2842, 0.552, 0.2954, 0.5269, 0.2954, 0.5529, 0.2842, 0.448, 0.2954, 0.4471, 0.2842, 0.4731, 0.2954, 0.5277, 0.2638, 0.5552, 0.2692, 0.5269, 0.2821, 0.4723, 0.2638, 0.4731, 0.2821, 0.4448, 0.2692, 0.5529, 0.2842, 0.5269, 0.2821, 0.5552, 0.2692, 0.4471, 0.2842, 0.4448, 0.2692, 0.4731, 0.2821, 0.5341, 0.2209, 0.5699, 0.233, 0.5277, 0.2638, 0.4658, 0.2208, 0.4723, 0.2638, 0.43, 0.2332, 0.5552, 0.2692, 0.5277, 0.2638, 0.5699, 0.233, 0.4448, 0.2692, 0.43, 0.2332, 0.4723, 0.2638, 0.5884, 0.1956, 0.5699, 0.233, 0.5433, 0.1807, 0.4114, 0.1957, 0.4565, 0.1808, 0.43, 0.2332, 0.5341, 0.2209, 0.5433, 0.1807, 0.5699, 0.233, 0.4658, 0.2208, 0.43, 0.2332, 0.4565, 0.1808, 0.8924, 0.4592, 0.8858, 0.385, 0.986, 0.44, 0.1076, 0.4592, 0.01395, 0.44, 0.1142, 0.385, 0.9677, 0.3556, 0.986, 0.44, 0.8858, 0.385, 0.03231, 0.3556, 0.1142, 0.385, 0.01395, 0.44, 0.5993, 0.3189, 0.5932, 0.3143, 0.6119, 0.306, 0.4007, 0.3189, 0.3881, 0.306, 0.4068, 0.3143, 0.6076, 0.3058, 0.6119, 0.306, 0.5932, 0.3143, 0.3924, 0.3058, 0.4068, 0.3143, 0.3881, 0.306, 0.5993, 0.3189, 0.6119, 0.306, 0.6076, 0.3223, 0.4007, 0.3189, 0.3924, 0.3223, 0.3881, 0.306, 0.618, 0.3053, 0.6076, 0.3223, 0.6119, 0.306, 0.382, 0.3053, 0.3881, 0.306, 0.3924, 0.3223, 0.6319, 0.3365, 0.6076, 0.3223, 0.6454, 0.3033, 0.3679, 0.3361, 0.3545, 0.3032, 0.3924, 0.3223, 0.618, 0.3053, 0.6454, 0.3033, 0.6076, 0.3223, 0.382, 0.3053, 0.3924, 0.3223, 0.3545, 0.3032, 0.6632, 0.3554, 0.6319, 0.3365, 0.6753, 0.296, 0.3368, 0.3553, 0.3245, 0.296, 0.3679, 0.3361, 0.6454, 0.3033, 0.6753, 0.296, 0.6319, 0.3365, 0.3545, 0.3032, 0.3679, 0.3361, 0.3245, 0.296, 0.7201, 0.2853, 0.7719, 0.3164, 0.7047, 0.3785, 0.2798, 0.2853, 0.2953, 0.3784, 0.228, 0.3164, 0.752, 0.3987, 0.7047, 0.3785, 0.7719, 0.3164, 0.2479, 0.3987, 0.228, 0.3164, 0.2953, 0.3784, 0.8937, 0.6, 0.8656, 0.6663, 0.8256, 0.6023, 0.1063, 0.6, 0.1744, 0.6023, 0.1344, 0.6663, 0.805, 0.6579, 0.8256, 0.6023, 0.8656, 0.6663, 0.195, 0.6579, 0.1344, 0.6663, 0.1744, 0.6023, 0.5266, 0.4539, 0.5315, 0.4449, 0.5446, 0.4516, 0.4735, 0.4543, 0.4555, 0.4514, 0.4685, 0.4449, 0.54, 0.4429, 0.5446, 0.4516, 0.5315, 0.4449, 0.46, 0.4429, 0.4685, 0.4449, 0.4555, 0.4514, 0.8107, 0.4761, 0.8121, 0.4115, 0.8924, 0.4592, 0.1892, 0.4761, 0.1076, 0.4592, 0.1879, 0.4115, 0.8858, 0.385, 0.8924, 0.4592, 0.8121, 0.4115, 0.1142, 0.385, 0.1879, 0.4115, 0.1076, 0.4592, 0.5002, 0.4728, 0.5, 0.4525, 0.5151, 0.4727, 0.5002, 0.4728, 0.4853, 0.4726, 0.5, 0.4525, 0.5131, 0.4527, 0.5151, 0.4727, 0.5, 0.4525, 0.4867, 0.4524, 0.5, 0.4525, 0.4853, 0.4726, 0.552, 0.1374, 0.6029, 0.1571, 0.5433, 0.1807, 0.4478, 0.1375, 0.4565, 0.1808, 0.3969, 0.1572, 0.5884, 0.1956, 0.5433, 0.1807, 0.6029, 0.1571, 0.4114, 0.1957, 0.3969, 0.1572, 0.4565, 0.1808, 0.5773, 0.4141, 0.603, 0.4513, 0.5774, 0.4368, 0.4227, 0.414, 0.4226, 0.4368, 0.397, 0.4512, 0.5884, 0.4531, 0.5774, 0.4368, 0.603, 0.4513, 0.4117, 0.453, 0.397, 0.4512, 0.4226, 0.4368, 0.8164, 0.2597, 0.8662, 0.3173, 0.7719, 0.3164, 0.1836, 0.2597, 0.228, 0.3164, 0.1338, 0.3173, 0.8109, 0.3537, 0.7719, 0.3164, 0.8662, 0.3173, 0.1891, 0.3537, 0.1338, 0.3173, 0.228, 0.3164, 0.5672, 0.4306, 0.5628, 0.4412, 0.5573, 0.4272, 0.4329, 0.4305, 0.4427, 0.4272, 0.4371, 0.4411, 0.5543, 0.4339, 0.5573, 0.4272, 0.5628, 0.4412, 0.4457, 0.4339, 0.4371, 0.4411, 0.4427, 0.4272, 0.5369, 0.4062, 0.5175, 0.4221, 0.5319, 0.3985, 0.4631, 0.4062, 0.4681, 0.3985, 0.4825, 0.4222, 0.509, 0.4206, 0.5319, 0.3985, 0.5175, 0.4221, 0.491, 0.4206, 0.4825, 0.4222, 0.4681, 0.3985, 0.5319, 0.3985, 0.509, 0.4206, 0.5, 0.3976, 0.4681, 0.3985, 0.5, 0.3976, 0.491, 0.4206, 0.4999, 0.4199, 0.5, 0.3976, 0.509, 0.4206, 0.4999, 0.4199, 0.491, 0.4206, 0.5, 0.3976, 0.566, 0.4177, 0.5672, 0.4306, 0.5547, 0.4199, 0.434, 0.4176, 0.4453, 0.4199, 0.4329, 0.4305, 0.5573, 0.4272, 0.5547, 0.4199, 0.5672, 0.4306, 0.4427, 0.4272, 0.4329, 0.4305, 0.4453, 0.4199, 0.7324, 0.5755, 0.711, 0.601, 0.7021, 0.5668, 0.2676, 0.5754, 0.2979, 0.5668, 0.289, 0.601, 0.6889, 0.5905, 0.7021, 0.5668, 0.711, 0.601, 0.3111, 0.5905, 0.289, 0.601, 0.2979, 0.5668, 0.7522, 0.5892, 0.7588, 0.6172, 0.7253, 0.6109, 0.2478, 0.5892, 0.2747, 0.6109, 0.2412, 0.6172, 0.7335, 0.623, 0.7253, 0.6109, 0.7588, 0.6172, 0.2665, 0.623, 0.2412, 0.6172, 0.2747, 0.6109, 0.7021, 0.5668, 0.6889, 0.5905, 0.6665, 0.5661, 0.2979, 0.5668, 0.3334, 0.5661, 0.3111, 0.5905, 0.6612, 0.587, 0.6665, 0.5661, 0.6889, 0.5905, 0.3388, 0.587, 0.3111, 0.5905, 0.3334, 0.5661, 0.6665, 0.5661, 0.6612, 0.587, 0.6335, 0.5739, 0.3334, 0.5661, 0.3664, 0.5739, 0.3388, 0.587, 0.6341, 0.5904, 0.6335, 0.5739, 0.6612, 0.587, 0.3659, 0.5904, 0.3388, 0.587, 0.3664, 0.5739, 0.6335, 0.5739, 0.6341, 0.5904, 0.6039, 0.5834, 0.3664, 0.5739, 0.396, 0.5833, 0.3659, 0.5904, 0.6066, 0.5963, 0.6039, 0.5834, 0.6341, 0.5904, 0.3934, 0.5963, 0.3659, 0.5904, 0.396, 0.5833, 0.6066, 0.5963, 0.5872, 0.6011, 0.6039, 0.5834, 0.3934, 0.5963, 0.396, 0.5833, 0.4128, 0.601, 0.5797, 0.5901, 0.6039, 0.5834, 0.5872, 0.6011, 0.4201, 0.5898, 0.4128, 0.601, 0.396, 0.5833, 0.5635, 0.6402, 0.5607, 0.6047, 0.5838, 0.6313, 0.4364, 0.6401, 0.4162, 0.6313, 0.439, 0.6035, 0.5736, 0.6102, 0.5838, 0.6313, 0.5607, 0.6047, 0.4265, 0.6102, 0.439, 0.6035, 0.4162, 0.6313, 0.5853, 0.6648, 0.5635, 0.6402, 0.6076, 0.6461, 0.4147, 0.6648, 0.3924, 0.6461, 0.4364, 0.6401, 0.5838, 0.6313, 0.6076, 0.6461, 0.5635, 0.6402, 0.4162, 0.6313, 0.4364, 0.6401, 0.3924, 0.6461, 0.5853, 0.6648, 0.6076, 0.6461, 0.623, 0.6772, 0.4147, 0.6648, 0.377, 0.6772, 0.3924, 0.6461, 0.6299, 0.6539, 0.623, 0.6772, 0.6076, 0.6461, 0.3701, 0.6539, 0.3924, 0.6461, 0.377, 0.6772, 0.623, 0.6772, 0.6299, 0.6539, 0.6559, 0.6798, 0.377, 0.6772, 0.3441, 0.6798, 0.3701, 0.6539, 0.6548, 0.656, 0.6559, 0.6798, 0.6299, 0.6539, 0.3452, 0.656, 0.3701, 0.6539, 0.3441, 0.6798, 0.6871, 0.6777, 0.6559, 0.6798, 0.6807, 0.6527, 0.3129, 0.6777, 0.3193, 0.6527, 0.3441, 0.6798, 0.6548, 0.656, 0.6807, 0.6527, 0.6559, 0.6798, 0.3452, 0.656, 0.3441, 0.6798, 0.3193, 0.6527, 0.6807, 0.6527, 0.7021, 0.6464, 0.6871, 0.6777, 0.3193, 0.6527, 0.3129, 0.6777, 0.2979, 0.6464, 0.7165, 0.6668, 0.6871, 0.6777, 0.7021, 0.6464, 0.2835, 0.6668, 0.2979, 0.6464, 0.3129, 0.6777, 0.7021, 0.6464, 0.7233, 0.6366, 0.7165, 0.6668, 0.2979, 0.6464, 0.2835, 0.6668, 0.2767, 0.6366, 0.7429, 0.6446, 0.7165, 0.6668, 0.7233, 0.6366, 0.2571, 0.6446, 0.2767, 0.6366, 0.2835, 0.6668, 0.5262, 0.4261, 0.54, 0.4429, 0.5239, 0.4362, 0.4738, 0.4261, 0.4761, 0.4362, 0.46, 0.4429, 0.5315, 0.4449, 0.5239, 0.4362, 0.54, 0.4429, 0.4685, 0.4449, 0.46, 0.4429, 0.4761, 0.4362, 0.5429, 0.4152, 0.5547, 0.4199, 0.5543, 0.4339, 0.4571, 0.4152, 0.4457, 0.4339, 0.4453, 0.4199, 0.5573, 0.4272, 0.5543, 0.4339, 0.5547, 0.4199, 0.4427, 0.4272, 0.4453, 0.4199, 0.4457, 0.4339, 0.566, 0.4177, 0.5547, 0.4199, 0.5369, 0.4062, 0.434, 0.4176, 0.4631, 0.4062, 0.4453, 0.4199, 0.5429, 0.4152, 0.5369, 0.4062, 0.5547, 0.4199, 0.4571, 0.4152, 0.4453, 0.4199, 0.4631, 0.4062, 0.8121, 0.4115, 0.8109, 0.3537, 0.8858, 0.385, 0.1879, 0.4115, 0.1142, 0.385, 0.1891, 0.3537, 0.8662, 0.3173, 0.8858, 0.385, 0.8109, 0.3537, 0.1338, 0.3173, 0.1891, 0.3537, 0.1142, 0.385, 0.5262, 0.4261, 0.5429, 0.4152, 0.54, 0.4429, 0.4738, 0.4261, 0.46, 0.4429, 0.4571, 0.4152, 0.5543, 0.4339, 0.54, 0.4429, 0.5429, 0.4152, 0.4457, 0.4339, 0.4571, 0.4152, 0.46, 0.4429, 0.752, 0.3987, 0.7719, 0.3164, 0.8121, 0.4115, 0.2479, 0.3987, 0.1879, 0.4115, 0.228, 0.3164, 0.8109, 0.3537, 0.8121, 0.4115, 0.7719, 0.3164, 0.1891, 0.3537, 0.228, 0.3164, 0.1879, 0.4115, 0.5872, 0.6011, 0.5736, 0.6102, 0.5797, 0.5901, 0.4128, 0.601, 0.4201, 0.5898, 0.4265, 0.6102, 0.5607, 0.6047, 0.5797, 0.5901, 0.5736, 0.6102, 0.439, 0.6035, 0.4265, 0.6102, 0.4201, 0.5898, 0.5797, 0.5901, 0.5607, 0.6047, 0.5735, 0.58, 0.4201, 0.5898, 0.4262, 0.5796, 0.439, 0.6035, 0.5498, 0.6002, 0.5735, 0.58, 0.5607, 0.6047, 0.4501, 0.5996, 0.439, 0.6035, 0.4262, 0.5796, 0.5472, 0.5796, 0.5722, 0.5623, 0.5498, 0.6002, 0.4528, 0.5792, 0.4501, 0.5996, 0.4277, 0.562, 0.5735, 0.58, 0.5498, 0.6002, 0.5722, 0.5623, 0.4262, 0.5796, 0.4277, 0.562, 0.4501, 0.5996, 0.5701, 0.5337, 0.5722, 0.5623, 0.5443, 0.5484, 0.4299, 0.5335, 0.4556, 0.5482, 0.4277, 0.562, 0.5472, 0.5796, 0.5443, 0.5484, 0.5722, 0.5623, 0.4528, 0.5792, 0.4277, 0.562, 0.4556, 0.5482, 0.5377, 0.4946, 0.532, 0.4699, 0.5606, 0.481, 0.4628, 0.4943, 0.4391, 0.481, 0.4673, 0.4701, 0.5519, 0.4634, 0.5606, 0.481, 0.532, 0.4699, 0.4483, 0.4631, 0.4673, 0.4701, 0.4391, 0.481, 0.5414, 0.5211, 0.568, 0.5065, 0.5443, 0.5484, 0.4586, 0.5209, 0.4556, 0.5482, 0.4321, 0.5064, 0.5701, 0.5337, 0.5443, 0.5484, 0.568, 0.5065, 0.4299, 0.5335, 0.4321, 0.5064, 0.4556, 0.5482, 0.5414, 0.5211, 0.5377, 0.4946, 0.568, 0.5065, 0.4586, 0.5209, 0.4321, 0.5064, 0.4628, 0.4943, 0.5606, 0.481, 0.568, 0.5065, 0.5377, 0.4946, 0.4391, 0.481, 0.4628, 0.4943, 0.4321, 0.5064, 0.9677, 0.3556, 0.8858, 0.385, 0.9327, 0.2699, 0.03231, 0.3556, 0.0673, 0.2699, 0.1142, 0.385, 0.8662, 0.3173, 0.9327, 0.2699, 0.8858, 0.385, 0.1338, 0.3173, 0.1142, 0.385, 0.0673, 0.2699, 0.771, 0.651, 0.7901, 0.6086, 0.805, 0.6579, 0.229, 0.651, 0.195, 0.6579, 0.2099, 0.6086, 0.8256, 0.6023, 0.805, 0.6579, 0.7901, 0.6086, 0.1744, 0.6023, 0.2099, 0.6086, 0.195, 0.6579, 0.7253, 0.6109, 0.7103, 0.6192, 0.711, 0.601, 0.2747, 0.6109, 0.289, 0.601, 0.2897, 0.6192, 0.6986, 0.6126, 0.711, 0.601, 0.7103, 0.6192, 0.3014, 0.6126, 0.2897, 0.6192, 0.289, 0.601, 0.7522, 0.5892, 0.7253, 0.6109, 0.7324, 0.5755, 0.2478, 0.5892, 0.2676, 0.5754, 0.2747, 0.6109, 0.711, 0.601, 0.7324, 0.5755, 0.7253, 0.6109, 0.289, 0.601, 0.2747, 0.6109, 0.2676, 0.5754, 0.5, 0.3047, 0.527, 0.3047, 0.5, 0.3077, 0.5, 0.3047, 0.5, 0.3077, 0.473, 0.3047, 0.5246, 0.3076, 0.5, 0.3077, 0.527, 0.3047, 0.4754, 0.3076, 0.473, 0.3047, 0.5, 0.3077, 0.527, 0.3047, 0.5513, 0.3047, 0.5246, 0.3076, 0.473, 0.3047, 0.4754, 0.3076, 0.4487, 0.3047, 0.5478, 0.3076, 0.5246, 0.3076, 0.5513, 0.3047, 0.4522, 0.3076, 0.4487, 0.3047, 0.4754, 0.3076, 0.5513, 0.3047, 0.5721, 0.3047, 0.5478, 0.3076, 0.4487, 0.3047, 0.4522, 0.3076, 0.4279, 0.3047, 0.5688, 0.3076, 0.5478, 0.3076, 0.5721, 0.3047, 0.4312, 0.3076, 0.4279, 0.3047, 0.4522, 0.3076, 0.5721, 0.3047, 0.5868, 0.3046, 0.5688, 0.3076, 0.4279, 0.3047, 0.4312, 0.3076, 0.4132, 0.3046, 0.5866, 0.3076, 0.5688, 0.3076, 0.5868, 0.3046, 0.4134, 0.3076, 0.4132, 0.3046, 0.4312, 0.3076, 0.6986, 0.6368, 0.6986, 0.6368, 0.6986, 0.6368, 0.6986, 0.6368, 0.6986, 0.6368, 0.6986, 0.6368, 0.6986, 0.6368, 0.6986, 0.6368, 0.6986, 0.6368, 0.6986, 0.6368, 0.6986, 0.6368, 0.6986, 0.6368, 0.6986, 0.6368, 0.6986, 0.6368, 0.6986, 0.6368, 0.6986, 0.6368, 0.6986, 0.6368, 0.6986, 0.6368, 0.6986, 0.6368, 0.6986, 0.6368, 0.6986, 0.6368, 0.6986, 0.6368, 0.6986, 0.6368, 0.6986, 0.6368])
me_frame_00013.update()

# ---- objects
ob_camera = bpy.data.objects.new('Camera', cam_camera)
ob_frame_00013 = bpy.data.objects.new('frame_00013', me_frame_00013)
ob_sun = bpy.data.objects.new('Sun', light_sun)

# ---- transforms, parenting, visibility, modifiers, constraints
ob_camera.location = (0.0, -1.0, 0.0)
ob_camera.rotation_euler = (1.571, 0.0, 0.0)
ob_camera.lock_rotations_4d = False
ob_camera.empty_display_type = 'ARROWS'
ob_camera.color = (0.0, 0.0, 0.0, 0.0)
ob_camera.display_type = 'WIRE'
ob_camera.lineart.crease_threshold = 0.0
ob_frame_00013.location = (0.0, 0.0, 0.0)
ob_frame_00013.rotation_euler = (1.571, -0.0, 0.0)
ob_sun.location = (0.0, 0.0, 0.0)
ob_sun.rotation_euler = (0.0, 7.784, 3.456)

# ---- collection membership
col_collection.objects.link(ob_camera)
col_collection.objects.link(ob_frame_00013)
col_collection.objects.link(ob_sun)

# ---- scene / render settings (as saved in the file)
scene.camera = ob_camera
scene.frame_start = 1; scene.frame_end = 250; scene.frame_set(0)
scene.render.engine = 'BLENDER_EEVEE_NEXT'
scene.render.resolution_x = 540
scene.render.resolution_y = 540
scene.cycles.sampling_pattern = 'TABULATED_SOBOL'
scene.eevee.ray_tracing_options.trace_max_roughness = 0.0
bpy.context.view_layer.update()
